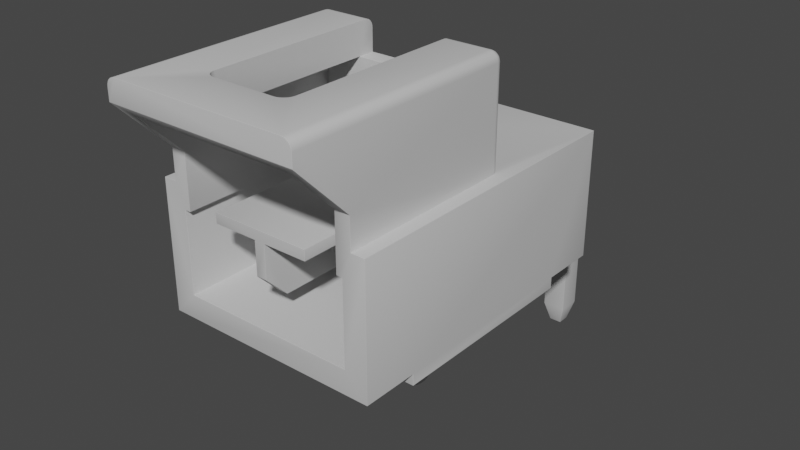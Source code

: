 # Source: 1053131102.blend  (saved by Blender 3.2.14; exported with 4.5.12 LTS)
import bpy
from mathutils import Matrix  # noqa: F401  (used for matrix-valued properties, if any)

bpy.ops.wm.read_factory_settings(use_empty=True)
scene = bpy.context.scene
scene.name = 'Scene'

# ---- collections
col_collection = bpy.data.collections.new('Collection'); scene.collection.children.link(col_collection)

# ---- materials (node trees are filled in below, after node groups)
mat_shape_1 = bpy.data.materials.new('SHAPE_1')
mat_shape_1.use_transparent_shadow = False
mat_shape_1.diffuse_color = (0.6, 0.6, 0.6, 1.0)
mat_shape_1.roughness = 0.95

# ---- node groups
ng_auto_smooth = bpy.data.node_groups.new('Auto Smooth', 'GeometryNodeTree')
_s = ng_auto_smooth.interface.new_socket(name='Geometry', in_out='OUTPUT', socket_type='NodeSocketGeometry')
_s = ng_auto_smooth.interface.new_socket(name='Geometry', in_out='INPUT', socket_type='NodeSocketGeometry')
_s = ng_auto_smooth.interface.new_socket(name='Angle', in_out='INPUT', socket_type='NodeSocketFloat')
_s.subtype = 'ANGLE'
_s.min_value = 0.0
_s.max_value = 3.142
ng_auto_smooth.is_modifier = True
_N = ng_auto_smooth.nodes; _L = ng_auto_smooth.links
n0 = _N.new('NodeGroupOutput'); n0.name = 'Group Output'; n0.location = (480, -100)
n1 = _N.new('NodeGroupInput'); n1.name = 'Group Input'; n1.location = (-420, -300)
n2 = _N.new('NodeGroupInput'); n2.name = 'Group Input.001'; n2.location = (-60, -100)
n3 = _N.new('GeometryNodeSetShadeSmooth'); n3.name = 'Set Shade Smooth'; n3.location = (120, -100)
n3.domain = 'EDGE'
n4 = _N.new('GeometryNodeSetShadeSmooth'); n4.name = 'Set Shade Smooth.001'; n4.location = (300, -100)
n5 = _N.new('GeometryNodeInputMeshEdgeAngle'); n5.name = 'Edge Angle'; n5.location = (-420, -220)
n6 = _N.new('GeometryNodeInputEdgeSmooth'); n6.name = 'Is Edge Smooth'; n6.location = (-60, -160)
n7 = _N.new('GeometryNodeInputShadeSmooth'); n7.name = 'Is Face Smooth'; n7.location = (-240, -340)
n8 = _N.new('FunctionNodeBooleanMath'); n8.name = 'Boolean Math'; n8.location = (-60, -220)
n9 = _N.new('FunctionNodeCompare'); n9.name = 'Compare'; n9.location = (-240, -180)
n9.operation = 'LESS_EQUAL'
_L.new(n5.outputs[0], n9.inputs[0])
_L.new(n4.outputs[0], n0.inputs[0])
_L.new(n1.outputs[1], n9.inputs[1])
_L.new(n9.outputs[0], n8.inputs[0])
_L.new(n7.outputs[0], n8.inputs[1])
_L.new(n2.outputs[0], n3.inputs[0])
_L.new(n6.outputs[0], n3.inputs[1])
_L.new(n3.outputs[0], n4.inputs[0])
_L.new(n8.outputs[0], n3.inputs[2])
n0.is_active_output = True

# ---- material node trees
mat_shape_1.use_nodes = True; mat_shape_1.node_tree.nodes.clear()
_N = mat_shape_1.node_tree.nodes; _L = mat_shape_1.node_tree.links
n0 = _N.new('ShaderNodeBsdfPrincipled'); n0.name = 'Principled BSDF'; n0.location = (10, 300)
n0.distribution = 'GGX'
n0.subsurface_method = 'RANDOM_WALK_SKIN'
n0.inputs[0].default_value = (0.6, 0.6, 0.6, 1.0)
n0.inputs[2].default_value = 0.95
n0.inputs[3].default_value = 1.45
n0.inputs[27].default_value = (0.0, 0.0, 0.0, 1.0)
n0.inputs[28].default_value = 1.0
n1 = _N.new('ShaderNodeOutputMaterial'); n1.name = 'Material Output'; n1.location = (300, 300)
_L.new(n0.outputs[0], n1.inputs[0])
n1.is_active_output = True

# ---- world
world_world = bpy.data.worlds.new('World'); scene.world = world_world
world_world.use_nodes = True; world_world.node_tree.nodes.clear()
_N = world_world.node_tree.nodes; _L = world_world.node_tree.links
n0 = _N.new('ShaderNodeOutputWorld'); n0.name = 'World Output'; n0.location = (300, 300)
n1 = _N.new('ShaderNodeBackground'); n1.name = 'Background'; n1.location = (10, 300)
n1.inputs[0].default_value = (0.05088, 0.05088, 0.05088, 1.0)
_L.new(n1.outputs[0], n0.inputs[0])
n0.is_active_output = True
world_world.color = (0.05088, 0.05088, 0.05088)
world_world.use_sun_shadow = False
world_world.sun_shadow_jitter_overblur = 0.0

# ---- meshes
me_shape_9_indexedfaceset_001 = bpy.data.meshes.new('SHAPE_9_IndexedFaceSet.001')
me_shape_9_indexedfaceset_001.from_pydata([(0.4409, -0.01575, 1.346), (0.6772, 0.1024, 1.346), (-1.425, 0.1024, 3.496), (-1.661, 0.1024, 3.496), (-1.661, 0.1024, 4.087), (0.6772, 0.1024, 4.087), (0.4409, 0.1024, 1.346), (-1.063, 0.1024, 2.984), (-1.142, 0.1024, 2.906), (-1.121, 0.1024, 2.908), (-1.102, 0.1024, 2.916), (-1.086, 0.1024, 2.929), (-1.074, 0.1024, 2.945), (-1.289, 0.1024, 2.906), (-1.298, 0.1024, 2.853), (-1.063, 0.1024, 2.669), (-1.074, 0.1024, 2.709), (-1.063, 0.1024, 2.522), (-1.011, 0.1024, 2.513), (-0.9578, 0.1024, 2.513), (-0.9055, 0.1024, 2.522), (-0.8268, 0.1024, 2.748), (-0.8661, 0.1024, 2.737), (-0.6704, 0.1024, 2.8), (-0.8268, 0.1024, 2.906), (-0.9055, 0.1024, 2.984), (-0.9028, 0.1024, 2.964), (-0.8661, 0.1024, 2.916), (-0.8472, 0.1024, 2.908), (-0.9055, 0.1024, 3.132), (-0.07874, 0.1024, 2.984), (-0.1575, 0.1024, 2.906), (-0.1371, 0.1024, 2.908), (-0.08142, 0.1024, 2.964), (-0.3138, 0.1024, 2.8), (-0.07874, 0.1024, 2.669), (-0.08929, 0.1024, 2.709), (-0.1181, 0.1024, 2.737), (-0.0265, 0.1024, 2.513), (0.0265, 0.1024, 2.513), (0.07874, 0.1024, 2.522), (0.1575, 0.1024, 2.748), (0.1371, 0.1024, 2.745), (0.08929, 0.1024, 2.709), (0.3138, 0.1024, 2.8), (0.1181, 0.1024, 2.916), (-1.661, 1.472, 0.7559), (-1.661, 0.1024, 0.7559), (-1.661, 0.1024, 1.346), (-1.661, -0.01575, 3.496), (-1.425, 0.1024, 1.346), (-1.661, -0.01575, 1.346), (0.6772, -0.01575, 3.496), (0.6772, -0.01575, 1.346), (-1.425, -0.01575, 1.346), (-1.425, -0.01575, 3.496), (0.6772, 0.1024, 3.496), (0.4409, 0.1024, 3.496), (0.4409, -0.01575, 3.496), (0.5315, 1.472, 4.087), (0.5315, 1.795, 4.087), (0.374, 1.219, 4.087), (-1.421, 0.3563, 4.087), (-1.421, 1.219, 4.087), (-1.016, 1.219, 4.087), (-0.437, 0.872, 4.087), (-1.016, 1.327, 4.087), (-1.358, 1.795, 4.087), (-1.358, 2.264, 4.555), (0.374, 1.795, 4.087), (-1.516, 2.5, 2.217), (-1.516, 1.795, 4.087), (-1.516, 1.472, 4.087), (-1.512, 2.5, 2.191), (-1.443, 2.5, 2.121), (-0.03937, 2.264, 2.118), (-0.03937, 2.5, 2.118), (-0.03937, 2.549, 2.131), (-0.03937, 2.57, 2.147), (-0.03937, 2.264, 2.299), (-1.417, 2.5, 2.118), (-1.417, 2.595, 2.191), (-1.417, 2.57, 2.147), (-1.417, 2.549, 2.131), (-0.9449, 2.598, 2.217), (-0.9449, 2.525, 2.121), (-0.9449, 2.57, 2.147), (-0.03937, 2.598, 2.217), (0.4331, 2.525, 2.121), (0.4331, 2.549, 2.131), (0.4331, 2.57, 2.147), (0.4331, 2.585, 2.167), (-0.03937, 2.525, 2.121), (-0.03937, 2.585, 2.167), (-0.03937, 2.595, 2.191), (-0.9449, 2.5, 2.118), (-0.9449, 2.264, 2.118), (-0.9449, 2.549, 2.131), (-0.9449, 2.585, 2.167), (-0.9449, 2.595, 2.191), (-0.9449, 2.264, 4.031), (-1.358, 2.264, 2.299), (0.374, 2.264, 2.299), (-0.03937, 2.264, 4.031), (-0.1575, 2.264, 4.15), (-0.09843, 2.264, 4.134), (-0.07396, 2.264, 4.115), (-0.05519, 2.264, 4.091), (-0.04339, 2.264, 4.062), (-0.9409, 2.264, 4.062), (-0.8858, 2.264, 4.134), (-0.9449, 2.264, 2.299), (-1.358, 1.219, 2.299), (-1.016, 1.327, 2.299), (0.374, 1.219, 2.299), (0.374, 2.264, 4.555), (0.437, 1.219, 4.087), (-0.437, 1.219, 4.087), (0.437, 0.3563, 4.087), (0.437, 1.219, 1.724), (-0.5472, 0.3563, 2.394), (-0.437, 0.3563, 2.394), (0.437, 0.3563, 1.724), (-1.421, 0.3563, 1.724), (-0.5472, 1.219, 4.087), (-0.5472, 1.219, 1.724), (-1.421, 1.219, 1.724), (-1.358, 1.219, 4.087), (-1.016, 1.219, 2.299), (0.0315, 1.327, 2.299), (0.0315, 1.327, 4.087), (0.0315, 1.219, 4.087), (0.0315, 1.219, 2.299), (-0.5472, 0.6358, 3.85), (-0.437, 0.6358, 2.394), (-0.437, 0.3563, 1.724), (-0.437, 0.6358, 3.85), (-0.5472, 0.6358, 2.394), (-0.5472, 0.872, 4.087), (-0.437, 1.219, 1.724), (-0.125, 0.6624, 3.307), (-0.125, 0.6624, 1.724), (-0.125, 0.9124, 1.724), (-0.125, -1.059, 0.125), (-0.125, 0.8631, 0.05906), (-0.125, 0.6624, 0.7559), (-0.125, 0.6624, 0.2431), (-0.125, 0.6466, 0.1841), (-0.125, 0.6278, 0.1596), (-0.125, 0.6033, 0.1408), (-0.125, 0.5443, 0.125), (-0.06594, 0.7215, 3.524), (0.125, 0.9124, 3.307), (-0.125, 0.9124, 3.307), (-0.06594, 0.8533, 3.524), (-0.125, 0.9124, 0.2431), (-0.125, 0.9124, 0.7559), (0.6772, 0.1024, 0.7559), (0.125, 0.9124, 0.7559), (-0.8593, 0.6624, 0.7559), (0.4823, 1.472, 2.131), (0.5027, 1.472, 2.147), (0.6772, 1.472, 4.087), (0.6772, 1.472, 0.7559), (-1.661, 1.472, 4.087), (-1.516, 1.472, 2.217), (-1.512, 1.472, 2.191), (-1.503, 1.472, 2.167), (-1.487, 1.472, 2.147), (-1.467, 1.472, 2.131), (-1.443, 1.472, 2.121), (-1.417, 1.472, 2.118), (0.5315, 2.37, 4.661), (0.5315, 1.472, 2.217), (0.5315, 2.5, 4.661), (0.5281, 2.525, 2.217), (0.5183, 2.549, 2.217), (0.5027, 2.57, 2.217), (0.4331, 2.598, 4.661), (0.5183, 2.549, 4.661), (0.5027, 2.57, 4.661), (0.4823, 2.585, 4.661), (-1.417, 2.598, 4.661), (-1.503, 2.549, 4.661), (-1.516, 2.5, 4.661), (-1.516, 2.37, 4.661), (0.5281, 2.525, 4.661), (0.4585, 2.595, 4.661), (-1.417, 2.598, 2.217), (-1.503, 2.549, 2.217), (-1.487, 2.57, 2.217), (-1.467, 2.585, 2.217), (-1.443, 2.595, 2.217), (-1.443, 2.595, 4.661), (-1.467, 2.585, 4.661), (-1.487, 2.57, 4.661), (-1.512, 2.525, 4.661), (-1.503, 2.5, 2.167), (-1.487, 2.5, 2.147), (-1.467, 2.5, 2.131), (-1.512, 2.525, 2.217), (-1.417, 2.585, 2.167), (-1.417, 2.525, 2.121), (-1.431, 2.53, 2.124), (-1.457, 2.524, 2.13), (-1.447, 2.554, 2.14), (-1.433, 2.579, 2.16), (-1.474, 2.545, 2.15), (-1.461, 2.572, 2.166), (-1.496, 2.53, 2.165), (-1.444, 2.591, 2.189), (-1.486, 2.559, 2.179), (-1.504, 2.542, 2.196), (0.4331, 2.598, 2.217), (-0.03937, 2.598, 4.031), (-0.1575, 2.598, 4.15), (-0.09843, 2.598, 4.134), (-0.07396, 2.598, 4.115), (-0.9449, 2.598, 4.031), (-0.9409, 2.598, 4.062), (-0.9291, 2.598, 4.091), (-0.9103, 2.598, 4.115), (-0.8858, 2.598, 4.134), (-0.8573, 2.598, 4.146), (-0.9291, 2.264, 4.091), (-0.9103, 2.264, 4.115), (-0.8573, 2.264, 4.146), (-0.8268, 2.264, 4.15), (-0.8268, 2.598, 4.15), (-0.1269, 2.598, 4.146), (-0.05519, 2.598, 4.091), (-0.04339, 2.598, 4.062), (-0.1269, 2.264, 4.146), (0.4823, 2.585, 2.217), (0.4585, 2.595, 2.217), (0.5027, 2.5, 2.147), (0.4331, 2.5, 2.118), (0.4331, 2.595, 2.191), (0.4468, 2.593, 2.187), (0.4729, 2.587, 2.193), (0.4631, 2.576, 2.162), (0.4483, 2.557, 2.138), (0.4902, 2.566, 2.172), (0.4772, 2.55, 2.144), (0.5117, 2.551, 2.187), (0.4602, 2.527, 2.126), (0.5018, 2.538, 2.157), (0.5197, 2.52, 2.174), (0.4331, 1.472, 2.118), (0.4585, 1.472, 2.121), (0.5183, 1.472, 2.167), (0.5281, 1.472, 2.191), (0.5315, 2.5, 2.217), (0.5281, 2.5, 2.191), (0.5183, 2.5, 2.167), (0.4823, 2.5, 2.131), (0.4585, 2.5, 2.121), (0.125, 0.9124, 1.724), (0.125, 0.5443, -0.125), (0.125, 0.7283, -0.07568), (0.125, 0.8046, -0.01718), (0.125, 0.6466, 0.1841), (0.125, 0.6278, 0.1596), (0.125, 0.5749, 0.129), (0.125, 0.5443, 0.125), (0.06594, 0.7215, 3.524), (0.06594, 0.8533, 3.524), (0.125, 0.6624, 0.7559), (0.125, 0.6624, 1.724), (0.125, 0.6624, 3.307), (-0.125, 0.6584, 0.2125), (-0.125, 0.5749, 0.129), (0.125, 0.6624, 0.2431), (0.125, 0.6584, 0.2125), (0.125, 0.6033, 0.1408), (-0.06594, -1.276, 0.06594), (0.06594, -1.276, 0.06594), (0.125, -1.059, 0.125), (0.06594, -1.276, -0.06594), (0.125, -1.059, -0.125), (-0.125, -1.059, -0.125), (-0.06594, -1.276, -0.06594), (0.125, 0.9124, 0.2431), (0.125, 0.6396, -0.1125), (0.125, 0.8631, 0.05906), (0.125, 0.8999, 0.1478), (-0.125, 0.5443, -0.125), (-0.125, 0.6396, -0.1125), (-0.125, 0.7283, -0.07568), (-0.125, 0.8046, -0.01718), (-0.125, 0.8999, 0.1478), (-1.109, -1.059, -0.125), (-1.109, -1.059, 0.125), (-1.109, 0.6396, -0.1125), (-1.109, 0.7283, -0.07568), (-1.109, 0.8631, 0.05906), (-1.109, 0.9124, 0.2431), (-1.109, 0.9124, 0.7559), (-1.109, 0.6624, 0.7559), (-1.109, 0.6584, 0.2125), (-1.109, 0.6466, 0.1841), (-1.109, 0.6278, 0.1596), (-1.109, 0.6033, 0.1408), (-1.109, 0.5749, 0.129), (-1.109, 0.6624, 3.307), (-1.109, 0.6624, 1.724), (-1.05, -1.276, -0.06594), (-1.05, -1.276, 0.06594), (-0.8593, 0.5443, 0.125), (-1.109, 0.5443, 0.125), (-1.109, 0.6624, 0.2431), (-0.8593, 0.6466, 0.1841), (-0.8593, 0.6624, 3.307), (-0.8593, 0.5443, -0.125), (-0.8593, 0.6396, -0.1125), (-0.8593, 0.7283, -0.07568), (-0.8593, 0.8046, -0.01718), (-0.8593, 0.8631, 0.05906), (-0.8593, 0.8999, 0.1478), (-0.8593, 0.6624, 0.2431), (-0.8593, 0.6584, 0.2125), (-0.8593, 0.6278, 0.1596), (-0.8593, 0.6033, 0.1408), (-0.8593, 0.5749, 0.129), (-0.8593, 0.9124, 1.724), (-0.8593, 0.9124, 3.307), (-0.9183, -1.276, -0.06594), (-0.8593, -1.059, 0.125), (-0.9183, -1.276, 0.06594), (-1.109, 0.5443, -0.125), (-0.8593, -1.059, -0.125), (-1.109, 0.8046, -0.01718), (-1.109, 0.8999, 0.1478), (-0.8593, 0.9124, 0.2431), (-0.8593, 0.9124, 0.7559), (-1.109, 0.9124, 3.307), (-1.05, 0.7215, 3.524), (-1.05, 0.8533, 3.524), (-0.9183, 0.8533, 3.524), (-0.9183, 0.7215, 3.524), (-0.5472, 0.3563, 1.724), (-1.109, 0.9124, 1.724), (-0.8593, 0.6624, 1.724), (-1.063, -0.3701, 3.132), (-0.9055, -0.5276, 3.07), (-1.011, -0.3701, 3.141), (0.08929, -0.5276, 2.709), (0.1181, -0.5276, 2.737), (0.1371, -0.5276, 2.745), (0.1575, -0.5276, 2.748), (0.2435, -0.5276, 2.748), (0.2545, -0.5276, 2.8), (0.1371, -0.5276, 2.908), (0.1181, -0.5276, 2.916), (0.1018, -0.5276, 2.929), (0.08929, -0.5276, 2.945), (0.08142, -0.5276, 2.964), (-0.07874, -0.5276, 2.984), (-0.1018, -0.5276, 2.929), (-0.1181, -0.5276, 2.916), (-0.2435, -0.5276, 2.748), (-0.08142, -0.5276, 2.69), (-0.02663, -0.5276, 2.572), (0.02663, -0.5276, 2.572), (-0.7408, -0.5276, 2.906), (-0.8472, -0.5276, 2.908), (-0.895, -0.5276, 2.945), (-0.9028, -0.5276, 2.964), (-0.9576, -0.5276, 3.081), (-1.011, -0.5276, 3.081), (-1.063, -0.5276, 3.07), (-1.074, -0.5276, 2.945), (-1.121, -0.5276, 2.908), (-1.239, -0.5276, 2.8), (-1.142, -0.5276, 2.748), (-1.102, -0.5276, 2.737), (-1.086, -0.5276, 2.725), (-1.074, -0.5276, 2.709), (-1.066, -0.5276, 2.69), (-1.063, -0.5276, 2.583), (-1.011, -0.5276, 2.572), (-0.9576, -0.5276, 2.572), (-0.9028, -0.5276, 2.69), (-0.8661, -0.5276, 2.737), (0.07874, -0.5276, 2.583), (-0.07874, -0.3701, 2.522), (0.07874, -0.3701, 2.522), (-0.0265, -0.3701, 2.513), (0.07874, 0.1024, 2.669), (0.07874, -0.5276, 2.669), (0.1181, 0.1024, 2.737), (0.1018, 0.1024, 2.725), (0.08142, 0.1024, 2.69), (0.08142, -0.5276, 2.69), (0.1018, -0.5276, 2.725), (0.305, 0.1024, 2.748), (0.305, -0.3701, 2.748), (0.2545, -0.5276, 2.853), (0.2435, -0.5276, 2.906), (0.305, -0.3701, 2.906), (0.3138, -0.3701, 2.853), (0.3138, -0.3701, 2.8), (0.305, 0.1024, 2.906), (0.1575, -0.5276, 2.906), (0.07874, 0.1024, 2.984), (0.08142, 0.1024, 2.964), (0.08929, 0.1024, 2.945), (0.1018, 0.1024, 2.929), (0.1371, 0.1024, 2.908), (0.1575, 0.1024, 2.906), (0.07874, -0.5276, 2.984), (0.07874, 0.1024, 3.132), (0.07874, -0.5276, 3.07), (0.02663, -0.5276, 3.081), (-0.02663, -0.5276, 3.081), (-0.07874, -0.5276, 3.07), (0.07874, -0.3701, 3.132), (-0.0265, -0.3701, 3.141), (-0.07874, 0.1024, 3.132), (-0.07874, -0.3701, 3.132), (-0.1181, 0.1024, 2.916), (-0.1018, 0.1024, 2.929), (-0.08929, 0.1024, 2.945), (-0.08142, -0.5276, 2.964), (-0.08929, -0.5276, 2.945), (-0.1371, -0.5276, 2.908), (-0.1575, -0.5276, 2.906), (-0.305, 0.1024, 2.906), (-0.2435, -0.5276, 2.906), (-0.2545, -0.5276, 2.853), (-0.2545, -0.5276, 2.8), (-0.305, -0.3701, 2.906), (-0.3138, -0.3701, 2.8), (-0.305, 0.1024, 2.748), (-0.1575, 0.1024, 2.748), (-0.1575, -0.5276, 2.748), (-0.08142, 0.1024, 2.69), (-0.1018, 0.1024, 2.725), (-0.1371, 0.1024, 2.745), (-0.1371, -0.5276, 2.745), (-0.1181, -0.5276, 2.737), (-0.1018, -0.5276, 2.725), (-0.08929, -0.5276, 2.709), (-0.07874, -0.5276, 2.669), (-0.07874, -0.5276, 2.583), (-0.07874, 0.1024, 2.522), (0.0265, -0.3701, 2.513), (-0.305, -0.3701, 2.748), (-0.3138, -0.3701, 2.853), (-0.3138, 0.1024, 2.853), (0.0265, -0.3701, 3.141), (0.0265, 0.1024, 3.141), (-0.0265, 0.1024, 3.141), (0.3138, 0.1024, 2.853), (-0.9055, -0.3701, 3.132), (-0.9578, -0.3701, 3.141), (-0.9578, 0.1024, 3.141), (-1.011, 0.1024, 3.141), (-1.063, 0.1024, 3.132), (-0.895, 0.1024, 2.945), (-0.8824, 0.1024, 2.929), (-0.8268, -0.5276, 2.906), (-0.8661, -0.5276, 2.916), (-0.8824, -0.5276, 2.929), (-0.9055, -0.5276, 2.984), (-0.7297, -0.5276, 2.8), (-0.7297, -0.5276, 2.853), (-0.6793, -0.3701, 2.906), (-0.6704, -0.3701, 2.853), (-0.6704, -0.3701, 2.8), (-0.6793, -0.3701, 2.748), (-0.6704, 0.1024, 2.853), (-0.6793, 0.1024, 2.906), (-0.8268, -0.5276, 2.748), (-0.7408, -0.5276, 2.748), (-0.6793, 0.1024, 2.748), (-0.8472, 0.1024, 2.745), (-0.8824, 0.1024, 2.725), (-0.895, 0.1024, 2.709), (-0.9028, 0.1024, 2.69), (-0.9055, 0.1024, 2.669), (-0.895, -0.5276, 2.709), (-0.8824, -0.5276, 2.725), (-0.8472, -0.5276, 2.745), (-0.9055, -0.5276, 2.669), (-0.9055, -0.5276, 2.583), (-0.9055, -0.3701, 2.522), (-0.9578, -0.3701, 2.513), (-1.011, -0.3701, 2.513), (-1.063, -0.3701, 2.522), (-1.066, 0.1024, 2.69), (-1.086, 0.1024, 2.725), (-1.102, 0.1024, 2.737), (-1.121, 0.1024, 2.745), (-1.142, 0.1024, 2.748), (-1.121, -0.5276, 2.745), (-1.063, -0.5276, 2.669), (-1.289, -0.3701, 2.748), (-1.228, -0.5276, 2.748), (-1.228, -0.5276, 2.906), (-1.239, -0.5276, 2.853), (-1.298, -0.3701, 2.8), (-1.298, -0.3701, 2.853), (-1.289, -0.3701, 2.906), (-1.298, 0.1024, 2.8), (-1.289, 0.1024, 2.748), (-1.066, 0.1024, 2.964), (-1.063, -0.5276, 2.984), (-1.066, -0.5276, 2.964), (-1.086, -0.5276, 2.929), (-1.102, -0.5276, 2.916), (-1.142, -0.5276, 2.906)], [], [(53, 6, 0), (53, 1, 6), (2, 3, 4), (13, 2, 458), (457, 458, 2), (456, 457, 2), (8, 13, 458), (7, 8, 458), (29, 2, 4), (29, 456, 2), (12, 7, 506), (10, 9, 8), (11, 8, 7), (11, 10, 8), (11, 7, 12), (492, 494, 493), (459, 26, 25), (460, 459, 25), (16, 492, 491), (16, 494, 492), (28, 27, 460), (28, 460, 25), (24, 28, 25), (15, 505, 494), (15, 16, 490), (15, 494, 16), (22, 478, 477), (17, 505, 15), (472, 25, 29), (472, 24, 25), (480, 479, 478), (21, 22, 476), (21, 478, 22), (21, 480, 478), (20, 21, 475), (20, 480, 21), (5, 29, 4), (427, 472, 29), (418, 29, 5), (418, 427, 29), (449, 23, 471), (449, 471, 472), (449, 472, 427), (34, 23, 449), (31, 427, 418), (31, 418, 30), (57, 418, 5), (57, 451, 452), (57, 452, 418), (433, 23, 34), (433, 475, 23), (433, 20, 475), (411, 451, 57), (420, 32, 31), (421, 420, 31), (421, 31, 30), (421, 33, 422), (421, 30, 33), (406, 405, 404), (437, 438, 37), (437, 434, 438), (56, 57, 5), (36, 434, 437), (45, 406, 404), (45, 407, 406), (50, 17, 18), (50, 18, 19), (50, 19, 20), (436, 434, 36), (408, 45, 404), (35, 434, 436), (35, 433, 434), (409, 408, 404), (42, 391, 390), (42, 43, 391), (392, 43, 42), (402, 411, 57), (402, 409, 404), (402, 404, 411), (445, 20, 433), (445, 433, 35), (388, 392, 42), (41, 388, 42), (395, 388, 41), (40, 388, 395), (47, 48, 50), (6, 20, 445), (6, 50, 20), (6, 445, 38), (6, 38, 39), (6, 39, 40), (157, 6, 1), (157, 50, 6), (157, 47, 50), (50, 2, 14), (14, 2, 13), (50, 14, 504), (50, 504, 505), (50, 505, 17), (57, 6, 44), (44, 6, 395), (395, 6, 40), (57, 44, 453), (57, 453, 402), (46, 48, 47), (3, 51, 48), (3, 49, 51), (164, 4, 3), (164, 48, 46), (164, 3, 48), (49, 3, 2), (49, 2, 55), (55, 2, 50), (55, 50, 54), (54, 50, 48), (54, 48, 51), (0, 58, 52), (0, 52, 53), (51, 55, 54), (51, 49, 55), (162, 56, 5), (1, 52, 56), (1, 53, 52), (163, 157, 1), (163, 56, 162), (163, 1, 56), (0, 6, 57), (0, 57, 58), (58, 57, 56), (58, 56, 52), (164, 63, 62), (164, 62, 4), (72, 127, 63), (72, 63, 164), (67, 72, 71), (67, 127, 72), (118, 5, 4), (118, 4, 62), (59, 116, 61), (162, 118, 116), (162, 5, 118), (162, 116, 59), (69, 59, 61), (60, 59, 69), (124, 64, 66), (117, 138, 124), (117, 65, 138), (130, 131, 117), (130, 124, 66), (130, 117, 124), (67, 68, 101), (67, 101, 112), (127, 67, 112), (71, 185, 68), (67, 71, 68), (172, 115, 68), (172, 68, 185), (60, 69, 115), (60, 115, 172), (184, 185, 71), (165, 71, 72), (70, 71, 165), (70, 184, 71), (166, 70, 165), (166, 73, 70), (167, 197, 73), (167, 73, 166), (168, 198, 197), (168, 199, 198), (168, 197, 167), (169, 199, 168), (170, 74, 199), (170, 80, 74), (170, 199, 169), (171, 80, 170), (96, 80, 171), (95, 80, 96), (75, 171, 248), (75, 96, 171), (236, 76, 75), (236, 75, 248), (111, 75, 79), (111, 96, 75), (79, 214, 103), (76, 79, 75), (87, 214, 79), (87, 79, 76), (77, 76, 92), (93, 94, 87), (93, 87, 76), (78, 76, 77), (78, 93, 76), (95, 202, 80), (85, 83, 202), (85, 202, 95), (97, 82, 83), (97, 83, 85), (86, 201, 82), (86, 82, 97), (98, 81, 201), (98, 201, 86), (99, 81, 98), (84, 188, 81), (84, 81, 99), (88, 76, 236), (88, 92, 76), (88, 77, 92), (89, 78, 77), (89, 77, 88), (90, 93, 78), (90, 78, 89), (91, 94, 93), (91, 93, 90), (237, 87, 94), (237, 94, 91), (213, 87, 237), (95, 96, 111), (86, 97, 85), (84, 85, 95), (84, 98, 86), (84, 99, 98), (84, 95, 111), (84, 86, 85), (218, 111, 100), (218, 84, 111), (103, 102, 79), (115, 108, 107), (115, 103, 108), (115, 102, 103), (106, 115, 107), (105, 115, 106), (232, 115, 105), (104, 115, 232), (100, 111, 101), (68, 104, 227), (68, 109, 100), (68, 224, 109), (68, 225, 224), (68, 110, 225), (68, 226, 110), (68, 227, 226), (68, 100, 101), (68, 115, 104), (113, 128, 112), (101, 113, 112), (111, 113, 101), (114, 132, 129), (79, 129, 113), (79, 113, 111), (102, 129, 79), (102, 114, 129), (69, 61, 114), (69, 114, 102), (115, 69, 102), (132, 119, 139), (132, 114, 119), (61, 116, 114), (117, 131, 132), (117, 132, 139), (116, 119, 114), (116, 118, 122), (116, 122, 119), (120, 123, 340), (122, 121, 135), (62, 123, 120), (118, 120, 121), (118, 62, 120), (118, 121, 122), (62, 63, 126), (62, 126, 123), (128, 125, 126), (112, 128, 126), (124, 125, 128), (64, 124, 128), (63, 127, 112), (126, 63, 112), (66, 64, 128), (66, 128, 113), (130, 66, 113), (130, 113, 129), (131, 130, 129), (131, 129, 132), (137, 120, 340), (137, 340, 125), (124, 138, 133), (124, 133, 137), (124, 137, 125), (134, 121, 120), (134, 120, 137), (134, 139, 135), (121, 134, 135), (117, 139, 134), (136, 65, 117), (136, 117, 134), (136, 134, 137), (136, 137, 133), (65, 136, 133), (65, 133, 138), (142, 135, 139), (142, 141, 135), (122, 141, 268), (122, 135, 141), (257, 122, 268), (257, 142, 139), (119, 257, 139), (119, 122, 257), (141, 153, 140), (142, 153, 141), (155, 156, 145), (155, 145, 146), (286, 143, 280), (286, 150, 143), (290, 146, 270), (290, 270, 147), (290, 155, 146), (287, 271, 150), (287, 150, 286), (144, 290, 147), (288, 149, 271), (288, 271, 287), (289, 147, 148), (289, 148, 149), (289, 149, 288), (289, 144, 147), (154, 140, 153), (154, 151, 140), (265, 151, 154), (265, 154, 266), (153, 152, 266), (153, 266, 154), (158, 155, 282), (158, 156, 155), (152, 142, 257), (152, 153, 142), (145, 157, 267), (158, 267, 157), (163, 158, 157), (156, 158, 163), (47, 145, 159), (47, 157, 145), (298, 47, 159), (334, 145, 156), (334, 159, 145), (297, 47, 298), (46, 297, 334), (46, 156, 163), (46, 334, 156), (46, 47, 297), (165, 72, 164), (46, 166, 165), (46, 167, 166), (46, 168, 167), (46, 169, 168), (46, 170, 169), (46, 171, 170), (173, 162, 59), (163, 249, 248), (163, 160, 249), (163, 161, 160), (163, 250, 161), (163, 251, 250), (163, 173, 251), (163, 248, 171), (163, 171, 46), (162, 173, 163), (46, 165, 164), (174, 60, 172), (173, 59, 60), (252, 173, 60), (252, 60, 174), (186, 252, 174), (186, 175, 252), (186, 176, 175), (179, 176, 186), (180, 177, 176), (180, 176, 179), (181, 233, 177), (181, 177, 180), (187, 234, 233), (187, 213, 234), (187, 233, 181), (178, 213, 187), (184, 193, 182), (184, 194, 193), (184, 195, 194), (184, 183, 195), (184, 196, 183), (185, 184, 182), (181, 178, 187), (180, 178, 181), (186, 180, 179), (186, 178, 180), (174, 178, 186), (172, 182, 178), (172, 185, 182), (172, 178, 174), (200, 184, 70), (200, 196, 184), (189, 195, 183), (189, 183, 196), (189, 196, 200), (190, 195, 189), (191, 194, 195), (191, 195, 190), (192, 182, 193), (192, 193, 194), (192, 194, 191), (188, 182, 192), (74, 80, 202), (192, 81, 188), (70, 73, 200), (203, 202, 83), (203, 74, 202), (204, 198, 199), (204, 199, 74), (204, 74, 203), (205, 83, 82), (205, 203, 83), (205, 204, 203), (206, 82, 201), (206, 205, 82), (207, 204, 205), (207, 198, 204), (208, 191, 190), (208, 205, 206), (208, 207, 205), (209, 73, 197), (209, 197, 198), (209, 198, 207), (210, 192, 191), (210, 201, 81), (210, 208, 206), (210, 81, 192), (210, 191, 208), (210, 206, 201), (211, 190, 189), (211, 209, 207), (211, 207, 208), (211, 208, 190), (212, 189, 200), (212, 211, 189), (212, 73, 209), (212, 200, 73), (212, 209, 211), (218, 188, 84), (182, 218, 219), (182, 219, 220), (182, 220, 221), (182, 188, 218), (222, 182, 221), (223, 182, 222), (228, 182, 223), (214, 87, 213), (178, 215, 229), (178, 229, 216), (178, 216, 217), (178, 217, 230), (178, 230, 231), (178, 231, 214), (178, 228, 215), (178, 182, 228), (178, 214, 213), (219, 218, 100), (219, 100, 109), (220, 109, 224), (220, 219, 109), (221, 224, 225), (221, 220, 224), (222, 225, 110), (222, 221, 225), (223, 110, 226), (223, 222, 110), (228, 226, 227), (228, 223, 226), (215, 228, 227), (215, 227, 104), (229, 215, 104), (229, 104, 232), (216, 232, 105), (216, 229, 232), (217, 105, 106), (217, 216, 105), (230, 106, 107), (230, 217, 106), (231, 107, 108), (231, 230, 107), (214, 108, 103), (214, 231, 108), (234, 213, 237), (256, 88, 236), (252, 175, 253), (238, 237, 91), (238, 234, 237), (239, 177, 233), (239, 233, 234), (239, 234, 238), (240, 91, 90), (240, 238, 91), (240, 239, 238), (241, 90, 89), (241, 240, 90), (242, 239, 240), (242, 177, 239), (243, 255, 235), (243, 240, 241), (243, 242, 240), (244, 175, 176), (244, 176, 177), (244, 177, 242), (245, 256, 255), (245, 89, 88), (245, 243, 241), (245, 88, 256), (245, 255, 243), (245, 241, 89), (246, 235, 254), (246, 244, 242), (246, 242, 243), (246, 243, 235), (247, 254, 253), (247, 246, 254), (247, 175, 244), (247, 253, 175), (247, 244, 246), (253, 251, 173), (253, 173, 252), (254, 250, 251), (254, 251, 253), (235, 160, 161), (235, 161, 250), (235, 250, 254), (255, 160, 235), (256, 249, 160), (256, 160, 255), (236, 248, 249), (236, 249, 256), (257, 268, 269), (257, 269, 152), (282, 267, 158), (282, 272, 267), (258, 277, 264), (258, 279, 277), (285, 273, 272), (285, 261, 273), (285, 272, 282), (283, 264, 263), (283, 258, 264), (284, 261, 285), (259, 274, 262), (259, 263, 274), (259, 283, 263), (260, 262, 261), (260, 261, 284), (260, 259, 262), (265, 152, 269), (265, 266, 152), (151, 265, 269), (151, 269, 140), (272, 146, 145), (272, 145, 267), (268, 141, 140), (268, 140, 269), (263, 150, 271), (263, 264, 150), (274, 271, 149), (274, 263, 271), (262, 149, 148), (262, 274, 149), (261, 148, 147), (261, 262, 148), (273, 147, 270), (273, 261, 147), (272, 270, 146), (272, 273, 270), (277, 150, 264), (277, 143, 150), (143, 276, 275), (143, 277, 276), (278, 277, 279), (278, 276, 277), (281, 279, 280), (281, 278, 279), (275, 280, 143), (275, 281, 280), (278, 275, 276), (278, 281, 275), (258, 286, 280), (258, 280, 279), (283, 286, 258), (283, 287, 286), (259, 288, 287), (259, 287, 283), (260, 289, 288), (260, 288, 259), (284, 144, 289), (284, 289, 260), (285, 290, 144), (285, 144, 284), (282, 155, 290), (282, 290, 285), (296, 297, 298), (296, 298, 310), (329, 292, 291), (329, 309, 292), (332, 310, 299), (332, 299, 300), (332, 296, 310), (293, 303, 309), (293, 309, 329), (295, 332, 300), (294, 302, 303), (294, 303, 293), (331, 300, 301), (331, 301, 302), (331, 302, 294), (331, 295, 300), (305, 335, 304), (341, 335, 305), (307, 291, 292), (307, 306, 291), (292, 328, 307), (292, 327, 328), (327, 309, 308), (327, 292, 309), (323, 309, 303), (323, 308, 309), (322, 303, 302), (322, 323, 303), (321, 302, 301), (321, 322, 302), (311, 301, 300), (311, 321, 301), (320, 300, 299), (320, 311, 300), (319, 299, 310), (319, 320, 299), (319, 310, 298), (319, 298, 159), (342, 305, 304), (342, 304, 312), (333, 159, 334), (333, 319, 159), (313, 327, 308), (313, 330, 327), (318, 320, 319), (318, 311, 320), (318, 319, 333), (314, 308, 323), (314, 313, 308), (317, 311, 318), (315, 322, 321), (315, 323, 322), (315, 314, 323), (316, 321, 311), (316, 311, 317), (316, 315, 321), (324, 342, 312), (324, 312, 325), (326, 327, 330), (326, 328, 327), (306, 330, 291), (306, 326, 330), (326, 307, 328), (326, 306, 307), (313, 329, 291), (313, 291, 330), (314, 329, 313), (314, 293, 329), (315, 294, 293), (315, 293, 314), (316, 331, 294), (316, 294, 315), (317, 295, 331), (317, 331, 316), (318, 332, 295), (318, 295, 317), (333, 296, 332), (333, 332, 318), (334, 296, 333), (334, 297, 296), (325, 341, 324), (325, 335, 341), (335, 338, 337), (335, 325, 338), (337, 304, 335), (337, 336, 304), (336, 312, 304), (336, 339, 312), (339, 336, 337), (339, 337, 338), (339, 325, 312), (339, 338, 325), (341, 123, 126), (341, 305, 123), (340, 305, 342), (340, 123, 305), (125, 324, 341), (125, 342, 324), (125, 341, 126), (125, 340, 342), (343, 7, 458), (507, 343, 370), (507, 7, 343), (343, 369, 370), (345, 369, 343), (455, 368, 369), (455, 369, 345), (454, 344, 368), (454, 368, 455), (443, 362, 444), (435, 360, 430), (429, 435, 430), (389, 443, 361), (389, 363, 362), (389, 384, 363), (389, 362, 443), (426, 429, 428), (426, 435, 429), (425, 439, 435), (425, 435, 426), (393, 389, 361), (346, 442, 441), (346, 361, 442), (346, 393, 361), (359, 440, 439), (359, 439, 425), (394, 346, 441), (358, 441, 440), (358, 440, 359), (354, 441, 358), (354, 394, 441), (355, 354, 358), (355, 358, 424), (353, 347, 394), (353, 394, 354), (352, 348, 347), (352, 349, 348), (352, 347, 353), (356, 355, 424), (356, 424, 423), (414, 357, 415), (351, 350, 349), (410, 356, 423), (410, 423, 357), (403, 351, 349), (403, 349, 352), (413, 410, 357), (413, 357, 414), (397, 351, 403), (398, 397, 403), (412, 410, 413), (374, 498, 373), (496, 380, 379), (500, 374, 373), (511, 500, 499), (511, 374, 500), (484, 381, 380), (484, 485, 381), (484, 380, 496), (382, 496, 378), (382, 484, 496), (372, 495, 374), (372, 374, 511), (510, 375, 495), (510, 495, 372), (481, 378, 377), (481, 382, 378), (509, 376, 375), (509, 375, 510), (482, 377, 376), (482, 481, 377), (463, 376, 509), (463, 482, 376), (366, 509, 371), (366, 463, 509), (462, 383, 482), (462, 483, 383), (462, 482, 463), (367, 366, 371), (367, 371, 508), (365, 473, 483), (365, 483, 462), (369, 507, 370), (465, 474, 473), (464, 508, 507), (464, 367, 508), (461, 473, 365), (461, 465, 473), (368, 464, 507), (368, 507, 369), (466, 465, 461), (344, 464, 368), (364, 466, 461), (386, 363, 384), (446, 363, 386), (387, 362, 363), (387, 363, 446), (385, 444, 362), (385, 362, 387), (386, 388, 40), (389, 386, 384), (389, 388, 386), (348, 41, 42), (348, 42, 390), (348, 349, 41), (347, 348, 390), (394, 390, 391), (394, 391, 43), (394, 347, 390), (346, 394, 43), (393, 43, 392), (393, 346, 43), (389, 392, 388), (389, 393, 392), (396, 395, 41), (349, 396, 41), (350, 396, 349), (399, 397, 398), (400, 397, 399), (401, 351, 397), (401, 397, 400), (396, 350, 351), (396, 351, 401), (399, 409, 402), (403, 399, 398), (403, 409, 399), (356, 404, 405), (356, 405, 406), (356, 410, 404), (355, 356, 406), (354, 406, 407), (354, 355, 406), (353, 407, 45), (353, 354, 407), (352, 45, 408), (352, 353, 45), (403, 408, 409), (403, 352, 408), (416, 411, 404), (410, 416, 404), (412, 416, 410), (419, 414, 415), (417, 414, 419), (450, 413, 414), (450, 414, 417), (416, 412, 413), (416, 413, 450), (419, 30, 418), (357, 419, 415), (357, 30, 419), (425, 31, 32), (425, 426, 31), (359, 32, 420), (359, 425, 32), (358, 420, 421), (358, 359, 420), (424, 421, 422), (424, 358, 421), (423, 422, 33), (423, 424, 422), (357, 33, 30), (357, 423, 33), (431, 427, 31), (426, 431, 31), (428, 431, 426), (447, 430, 360), (432, 430, 447), (448, 429, 430), (448, 430, 432), (431, 428, 429), (431, 429, 448), (447, 434, 433), (435, 447, 360), (435, 434, 447), (361, 35, 436), (361, 443, 35), (442, 436, 36), (442, 361, 436), (441, 36, 437), (441, 442, 36), (440, 437, 37), (440, 441, 437), (439, 37, 438), (439, 440, 37), (435, 438, 434), (435, 439, 438), (385, 445, 35), (443, 385, 35), (444, 385, 443), (385, 38, 445), (387, 39, 38), (387, 38, 385), (446, 40, 39), (446, 39, 387), (386, 40, 446), (431, 449, 427), (448, 34, 449), (448, 449, 431), (432, 433, 34), (432, 34, 448), (447, 433, 432), (416, 451, 411), (450, 452, 451), (450, 451, 416), (417, 418, 452), (417, 452, 450), (419, 418, 417), (396, 44, 395), (401, 453, 44), (401, 44, 396), (400, 402, 453), (400, 453, 401), (399, 402, 400), (454, 29, 25), (464, 454, 25), (344, 454, 464), (454, 456, 29), (455, 457, 456), (455, 456, 454), (345, 458, 457), (345, 457, 455), (343, 458, 345), (367, 25, 26), (367, 464, 25), (366, 26, 459), (366, 367, 26), (463, 459, 460), (463, 460, 27), (463, 366, 459), (462, 27, 28), (462, 463, 27), (365, 28, 24), (365, 462, 28), (461, 365, 24), (467, 24, 472), (461, 467, 364), (461, 24, 467), (467, 466, 364), (468, 466, 467), (469, 465, 466), (469, 466, 468), (470, 474, 465), (470, 465, 469), (470, 23, 475), (469, 471, 23), (469, 23, 470), (468, 472, 471), (468, 471, 469), (467, 472, 468), (470, 475, 21), (473, 470, 21), (474, 470, 473), (483, 21, 476), (483, 476, 22), (483, 473, 21), (383, 483, 22), (482, 22, 477), (482, 477, 478), (482, 383, 22), (481, 482, 478), (382, 478, 479), (382, 481, 478), (484, 479, 480), (484, 382, 479), (486, 480, 20), (484, 486, 485), (484, 480, 486), (486, 381, 485), (487, 381, 486), (488, 380, 381), (488, 381, 487), (489, 379, 380), (489, 380, 488), (489, 18, 17), (488, 19, 18), (488, 18, 489), (487, 20, 19), (487, 19, 488), (486, 20, 487), (489, 17, 15), (496, 489, 15), (379, 489, 496), (378, 15, 490), (378, 496, 15), (377, 490, 16), (377, 378, 490), (376, 16, 491), (376, 377, 16), (375, 491, 492), (375, 376, 491), (495, 492, 493), (495, 375, 492), (374, 493, 494), (374, 495, 493), (497, 494, 505), (374, 497, 498), (374, 494, 497), (497, 373, 498), (501, 373, 497), (502, 500, 373), (502, 373, 501), (503, 499, 500), (503, 500, 502), (503, 14, 13), (502, 504, 14), (502, 14, 503), (501, 505, 504), (501, 504, 502), (497, 505, 501), (503, 13, 8), (511, 503, 8), (499, 503, 511), (372, 8, 9), (372, 511, 8), (510, 9, 10), (510, 372, 9), (509, 10, 11), (509, 510, 10), (371, 11, 12), (371, 509, 11), (508, 12, 506), (508, 371, 12), (507, 506, 7), (507, 508, 506)])
me_shape_9_indexedfaceset_001.polygons.foreach_set('use_smooth', [True] * 1024)
_uv = me_shape_9_indexedfaceset_001.uv_layers.new(name='UVMap')
_uv.uv.foreach_set('vector', [1.0, 0.0, 0.0, 1.0, 0.0, 0.0, 1.0, 0.0, 1.0, 1.0, 0.0, 1.0, 0.8227, 0.101, 0.8227, 0.0, 1.0, 0.0, 0.6454, 0.1592, 0.8227, 0.101, 0.7133, 0.2559, 0.716, 0.2782, 0.7133, 0.2559, 0.8227, 0.101, 0.716, 0.3009, 0.716, 0.2782, 0.8227, 0.101, 0.6454, 0.2222, 0.6454, 0.1592, 0.7133, 0.2559, 0.669, 0.2559, 0.6454, 0.2222, 0.7133, 0.2559, 0.7133, 0.3232, 0.8227, 0.101, 1.0, 0.0, 0.7133, 0.3232, 0.716, 0.3009, 0.8227, 0.101, 0.6572, 0.2514, 0.669, 0.2559, 0.6629, 0.2547, 0.6486, 0.2391, 0.6462, 0.2309, 0.6454, 0.2222, 0.6523, 0.246, 0.6454, 0.2222, 0.669, 0.2559, 0.6523, 0.246, 0.6486, 0.2391, 0.6454, 0.2222, 0.6523, 0.246, 0.669, 0.2559, 0.6572, 0.2514, 0.5949, 0.2391, 0.5981, 0.2222, 0.5973, 0.2309, 0.6572, 0.3277, 0.6629, 0.3244, 0.669, 0.3232, 0.6523, 0.3331, 0.6572, 0.3277, 0.669, 0.3232, 0.5863, 0.2514, 0.5949, 0.2391, 0.5912, 0.246, 0.5863, 0.2514, 0.5981, 0.2222, 0.5949, 0.2391, 0.6462, 0.3482, 0.6486, 0.3401, 0.6523, 0.3331, 0.6462, 0.3482, 0.6523, 0.3331, 0.669, 0.3232, 0.6454, 0.3569, 0.6462, 0.3482, 0.669, 0.3232, 0.5745, 0.2559, 0.5981, 0.1592, 0.5981, 0.2222, 0.5745, 0.2559, 0.5863, 0.2514, 0.5806, 0.2547, 0.5745, 0.2559, 0.5981, 0.2222, 0.5863, 0.2514, 0.5949, 0.3401, 0.5863, 0.3277, 0.5912, 0.3331, 0.5302, 0.2559, 0.5981, 0.1592, 0.5745, 0.2559, 0.6454, 0.42, 0.669, 0.3232, 0.7133, 0.3232, 0.6454, 0.42, 0.6454, 0.3569, 0.669, 0.3232, 0.5745, 0.3232, 0.5806, 0.3244, 0.5863, 0.3277, 0.5981, 0.3569, 0.5949, 0.3401, 0.5973, 0.3482, 0.5981, 0.3569, 0.5863, 0.3277, 0.5949, 0.3401, 0.5981, 0.3569, 0.5745, 0.3232, 0.5863, 0.3277, 0.5302, 0.3232, 0.5981, 0.3569, 0.5981, 0.42, 0.5302, 0.3232, 0.5745, 0.3232, 0.5981, 0.3569, 1.0, 1.0, 0.7133, 0.3232, 1.0, 0.0, 0.6454, 0.58, 0.6454, 0.42, 0.7133, 0.3232, 0.7133, 0.6768, 0.7133, 0.3232, 1.0, 1.0, 0.7133, 0.6768, 0.6454, 0.58, 0.7133, 0.3232, 0.6297, 0.5762, 0.6138, 0.4238, 0.6297, 0.4238, 0.6297, 0.5762, 0.6297, 0.4238, 0.6454, 0.42, 0.6297, 0.5762, 0.6454, 0.42, 0.6454, 0.58, 0.6138, 0.5762, 0.6138, 0.4238, 0.6297, 0.5762, 0.6454, 0.6431, 0.6454, 0.58, 0.7133, 0.6768, 0.6454, 0.6431, 0.7133, 0.6768, 0.669, 0.6768, 0.8227, 0.899, 0.7133, 0.6768, 1.0, 1.0, 0.8227, 0.899, 0.716, 0.7218, 0.716, 0.6991, 0.8227, 0.899, 0.716, 0.6991, 0.7133, 0.6768, 0.5981, 0.58, 0.6138, 0.4238, 0.6138, 0.5762, 0.5981, 0.58, 0.5981, 0.42, 0.6138, 0.4238, 0.5981, 0.58, 0.5302, 0.3232, 0.5981, 0.42, 0.7133, 0.7441, 0.716, 0.7218, 0.8227, 0.899, 0.6486, 0.6599, 0.6462, 0.6518, 0.6454, 0.6431, 0.6523, 0.6669, 0.6486, 0.6599, 0.6454, 0.6431, 0.6523, 0.6669, 0.6454, 0.6431, 0.669, 0.6768, 0.6523, 0.6669, 0.6629, 0.6756, 0.6572, 0.6723, 0.6523, 0.6669, 0.669, 0.6768, 0.6629, 0.6756, 0.6572, 0.7486, 0.6629, 0.7453, 0.669, 0.7441, 0.5912, 0.6669, 0.5973, 0.6518, 0.5949, 0.6599, 0.5912, 0.6669, 0.5981, 0.6431, 0.5973, 0.6518, 0.8227, 1.0, 0.8227, 0.899, 1.0, 1.0, 0.5863, 0.6723, 0.5981, 0.6431, 0.5912, 0.6669, 0.6486, 0.7609, 0.6572, 0.7486, 0.669, 0.7441, 0.6486, 0.7609, 0.6523, 0.754, 0.6572, 0.7486, 0.1773, 0.101, 0.5302, 0.2559, 0.5275, 0.2782, 0.1773, 0.101, 0.5275, 0.2782, 0.5275, 0.3009, 0.1773, 0.101, 0.5275, 0.3009, 0.5302, 0.3232, 0.5806, 0.6756, 0.5981, 0.6431, 0.5863, 0.6723, 0.6462, 0.7691, 0.6486, 0.7609, 0.669, 0.7441, 0.5745, 0.6768, 0.5981, 0.6431, 0.5806, 0.6756, 0.5745, 0.6768, 0.5981, 0.58, 0.5981, 0.6431, 0.6454, 0.7778, 0.6462, 0.7691, 0.669, 0.7441, 0.5973, 0.7691, 0.5912, 0.754, 0.5949, 0.7609, 0.5973, 0.7691, 0.5863, 0.7486, 0.5912, 0.754, 0.5806, 0.7453, 0.5863, 0.7486, 0.5973, 0.7691, 0.6454, 0.8408, 0.7133, 0.7441, 0.8227, 0.899, 0.6454, 0.8408, 0.6454, 0.7778, 0.669, 0.7441, 0.6454, 0.8408, 0.669, 0.7441, 0.7133, 0.7441, 0.5302, 0.6768, 0.5302, 0.3232, 0.5981, 0.58, 0.5302, 0.6768, 0.5981, 0.58, 0.5745, 0.6768, 0.5745, 0.7441, 0.5806, 0.7453, 0.5973, 0.7691, 0.5981, 0.7778, 0.5745, 0.7441, 0.5973, 0.7691, 0.5981, 0.8408, 0.5745, 0.7441, 0.5981, 0.7778, 0.5302, 0.7441, 0.5745, 0.7441, 0.5981, 0.8408, 0.0, 0.0, 0.1773, 0.0, 0.1773, 0.101, 0.1773, 0.899, 0.5302, 0.3232, 0.5302, 0.6768, 0.1773, 0.899, 0.1773, 0.101, 0.5302, 0.3232, 0.1773, 0.899, 0.5302, 0.6768, 0.5275, 0.6991, 0.1773, 0.899, 0.5275, 0.6991, 0.5275, 0.7218, 0.1773, 0.899, 0.5275, 0.7218, 0.5302, 0.7441, 0.0, 1.0, 0.1773, 0.899, 0.1773, 1.0, 0.0, 1.0, 0.1773, 0.101, 0.1773, 0.899, 0.0, 1.0, 0.0, 0.0, 0.1773, 0.101, 0.1773, 0.101, 0.8227, 0.101, 0.6297, 0.1554, 0.6297, 0.1554, 0.8227, 0.101, 0.6454, 0.1592, 0.1773, 0.101, 0.6297, 0.1554, 0.6138, 0.1554, 0.1773, 0.101, 0.6138, 0.1554, 0.5981, 0.1592, 0.1773, 0.101, 0.5981, 0.1592, 0.5302, 0.2559, 0.8227, 0.899, 0.1773, 0.899, 0.6138, 0.8446, 0.6138, 0.8446, 0.1773, 0.899, 0.5981, 0.8408, 0.5981, 0.8408, 0.1773, 0.899, 0.5302, 0.7441, 0.8227, 0.899, 0.6138, 0.8446, 0.6297, 0.8446, 0.8227, 0.899, 0.6297, 0.8446, 0.6454, 0.8408, 0.0, 1.0, 0.1773, 0.07937, 0.0, 0.07937, 0.8227, 0.07937, 0.1773, 0.0, 0.1773, 0.07937, 0.8227, 0.07937, 0.8227, 0.0, 0.1773, 0.0, 1.0, 1.0, 1.0, 0.07937, 0.8227, 0.07937, 1.0, 1.0, 0.1773, 0.07937, 0.0, 1.0, 1.0, 1.0, 0.8227, 0.07937, 0.1773, 0.07937, 0.0, 0.0, 0.0, 1.0, 1.0, 1.0, 0.0, 0.0, 1.0, 1.0, 1.0, 0.0, 1.0, 0.0, 1.0, 1.0, 0.0, 1.0, 1.0, 0.0, 0.0, 1.0, 0.0, 0.0, 1.0, 0.0, 1.0, 1.0, 0.0, 1.0, 1.0, 0.0, 0.0, 1.0, 0.0, 0.0, 0.0, 0.0, 1.0, 0.0, 1.0, 1.0, 0.0, 0.0, 1.0, 1.0, 0.0, 1.0, 0.0, 0.0, 1.0, 1.0, 0.0, 1.0, 0.0, 0.0, 1.0, 0.0, 1.0, 1.0, 1.0, 1.0, 0.8227, 0.07937, 1.0, 0.07937, 0.1773, 0.07937, 0.8227, 0.0, 0.8227, 0.07937, 0.1773, 0.07937, 0.1773, 0.0, 0.8227, 0.0, 0.0, 1.0, 0.0, 0.07937, 0.1773, 0.07937, 0.0, 1.0, 0.8227, 0.07937, 1.0, 1.0, 0.0, 1.0, 0.1773, 0.07937, 0.8227, 0.07937, 0.0, 0.0, 0.0, 1.0, 1.0, 1.0, 0.0, 0.0, 1.0, 1.0, 1.0, 0.0, 0.0, 0.0, 0.0, 1.0, 1.0, 1.0, 0.0, 0.0, 1.0, 1.0, 1.0, 0.0, 0.0, 0.8093, 0.1027, 0.6593, 0.1027, 0.15, 0.0, 0.8093, 0.1027, 0.15, 0.0, 0.0, 0.06229, 0.8093, 0.1296, 0.6593, 0.1027, 0.6593, 0.06229, 0.8093, 0.1027, 0.6593, 0.0, 0.8093, 0.1296, 1.0, 0.06229, 0.8093, 0.06229, 1.0, 0.1296, 1.0, 0.1296, 0.6593, 0.06229, 0.8093, 0.8973, 0.15, 1.0, 0.0, 0.0, 0.0, 0.8973, 0.15, 0.0, 0.0, 0.1027, 0.15, 0.9377, 0.8093, 0.8973, 0.6593, 0.8704, 0.6593, 1.0, 0.8093, 0.8973, 0.15, 0.8973, 0.6593, 1.0, 0.8093, 1.0, 0.0, 0.8973, 0.15, 1.0, 0.8093, 0.8973, 0.6593, 0.9377, 0.8093, 0.8704, 1.0, 0.9377, 0.8093, 0.8704, 0.6593, 0.9377, 1.0, 0.9377, 0.8093, 0.8704, 1.0, 0.4474, 0.7619, 0.0, 0.7619, 0.0, 1.0, 0.5526, 0.7619, 0.4474, 0.0, 0.4474, 0.7619, 0.5526, 0.7619, 0.5526, 0.0, 0.4474, 0.0, 1.0, 1.0, 1.0, 0.7619, 0.5526, 0.7619, 1.0, 1.0, 0.4474, 0.7619, 0.0, 1.0, 1.0, 1.0, 0.5526, 0.7619, 0.4474, 0.7619, 0.7923, 0.5518, 1.0, 1.0, 0.0, 1.0, 0.7923, 0.5518, 0.0, 1.0, 0.0, 0.0, 0.7923, 0.0, 0.7923, 0.5518, 0.0, 0.0, 0.0, 0.0, 0.0, 1.0, 0.07692, 0.8151, 0.07692, 0.0, 0.0, 0.0, 0.07692, 0.8151, 1.0, 1.0, 0.9231, 0.8151, 0.07692, 0.8151, 1.0, 1.0, 0.07692, 0.8151, 0.0, 1.0, 1.0, 0.0, 0.9231, 0.0, 0.9231, 0.8151, 1.0, 0.0, 0.9231, 0.8151, 1.0, 1.0, 1.0, 1.0, 1.0, 0.8736, 0.7649, 0.3142, 0.0, 0.0, 0.7649, 0.3142, 0.7649, 0.0, 0.0, 1.0, 0.7649, 0.3142, 0.0, 0.0, 0.0, 1.0, 1.0, 1.0, 0.7649, 0.3142, 0.0, 0.7412, 1.0, 1.0, 0.0, 1.0, 0.0, 0.7412, 1.0, 0.7412, 1.0, 1.0, 0.0, 0.5, 1.0, 0.5, 1.0, 0.7412, 0.0, 0.5, 1.0, 0.7412, 0.0, 0.7412, 0.0, 0.2929, 1.0, 0.2929, 1.0, 0.5, 0.0, 0.2929, 1.0, 0.134, 1.0, 0.2929, 0.0, 0.2929, 1.0, 0.5, 0.0, 0.5, 0.0, 0.134, 1.0, 0.134, 0.0, 0.2929, 0.0, 0.03407, 1.0, 0.03407, 1.0, 0.134, 0.0, 0.03407, 1.0, 0.0, 1.0, 0.03407, 0.0, 0.03407, 1.0, 0.134, 0.0, 0.134, 0.0, 0.0, 1.0, 0.0, 0.0, 0.03407, 0.2553, 0.7701, 0.0, 1.0, 0.0, 0.0, 0.2553, 1.0, 0.0, 1.0, 0.2553, 0.7701, 0.7447, 0.7701, 0.0, 0.0, 1.0, 0.0, 0.7447, 0.7701, 0.2553, 0.7701, 0.0, 0.0, 1.0, 1.0, 0.7447, 1.0, 0.7447, 0.7701, 1.0, 1.0, 0.7447, 0.7701, 1.0, 0.0, 0.0, 1.0, 1.0, 0.0, 1.0, 1.0, 0.0, 1.0, 0.0, 0.0, 1.0, 0.0, 0.09465, 0.0, 1.0, 1.0, 1.0, 0.0, 0.0, 0.7059, 0.09465, 0.0, 0.0, 0.0, 0.05144, 1.0, 1.0, 1.0, 0.09465, 0.0, 0.05144, 1.0, 0.09465, 0.0, 0.0, 0.7059, 0.006892, 0.8529, 0.0, 0.7059, 0.001753, 0.782, 0.02572, 0.9606, 0.03813, 0.99, 0.05144, 1.0, 0.02572, 0.9606, 0.05144, 1.0, 0.0, 0.7059, 0.01507, 0.9139, 0.0, 0.7059, 0.006892, 0.8529, 0.01507, 0.9139, 0.02572, 0.9606, 0.0, 0.7059, 1.0, 0.0, 0.0, 0.03407, 0.0, 0.0, 1.0, 0.03407, 0.0, 0.134, 0.0, 0.03407, 1.0, 0.03407, 0.0, 0.03407, 1.0, 0.0, 1.0, 0.134, 0.0, 0.2929, 0.0, 0.134, 1.0, 0.134, 0.0, 0.134, 1.0, 0.03407, 1.0, 0.2929, 0.0, 0.5, 0.0, 0.2929, 1.0, 0.2929, 0.0, 0.2929, 1.0, 0.134, 1.0, 0.5, 0.0, 0.7412, 0.0, 0.5, 1.0, 0.5, 0.0, 0.5, 1.0, 0.2929, 1.0, 0.7412, 0.0, 0.7412, 1.0, 0.5, 1.0, 1.0, 0.0, 1.0, 0.0, 0.7412, 1.0, 1.0, 0.0, 0.7412, 1.0, 0.7412, 1.0, 0.03407, 0.0, 0.0, 1.0, 0.0, 1.0, 0.03407, 0.0, 0.03407, 0.0, 0.0, 1.0, 0.03407, 0.0, 0.134, 0.0, 0.03407, 1.0, 0.134, 0.0, 0.2929, 0.0, 0.134, 1.0, 0.134, 0.0, 0.134, 1.0, 0.03407, 1.0, 0.2929, 0.0, 0.5, 0.0, 0.2929, 1.0, 0.2929, 0.0, 0.2929, 1.0, 0.134, 1.0, 0.5, 0.0, 0.7412, 0.0, 0.5, 1.0, 0.5, 0.0, 0.5, 1.0, 0.2929, 1.0, 0.7412, 0.0, 1.0, 0.0, 0.7412, 1.0, 0.7412, 0.0, 0.7412, 1.0, 0.5, 1.0, 1.0, 0.0, 1.0, 1.0, 0.7412, 0.0, 0.7059, 0.0, 0.0, 0.09465, 0.0, 0.01507, 0.9139, 0.006892, 0.8529, 0.001753, 0.782, 0.05144, 1.0, 0.001753, 0.782, 0.0, 0.7059, 0.05144, 1.0, 0.02572, 0.9606, 0.01507, 0.9139, 0.05144, 1.0, 0.03813, 0.99, 0.02572, 0.9606, 0.05144, 1.0, 0.0, 0.7059, 0.09465, 0.0, 0.05144, 1.0, 0.01507, 0.9139, 0.001753, 0.782, 1.0, 1.0, 0.09465, 0.0, 1.0, 0.0, 1.0, 1.0, 0.05144, 1.0, 0.09465, 0.0, 0.7679, 0.7614, 0.0, 1.0, 0.0, 0.7614, 1.0, 1.0, 0.7814, 0.759, 0.7941, 0.7522, 1.0, 1.0, 0.7679, 0.7614, 0.7814, 0.759, 1.0, 1.0, 0.0, 1.0, 0.7679, 0.7614, 0.8049, 0.7414, 1.0, 1.0, 0.7941, 0.7522, 0.8132, 0.7273, 1.0, 1.0, 0.8049, 0.7414, 0.8185, 0.7108, 1.0, 1.0, 0.8132, 0.7273, 0.8202, 0.6932, 1.0, 1.0, 0.8185, 0.7108, 0.7679, 0.2386, 0.0, 0.2386, 0.0, 0.0, 1.0, 0.0, 0.8202, 0.6932, 0.8202, 0.3068, 1.0, 0.0, 0.7814, 0.241, 0.7679, 0.2386, 1.0, 0.0, 0.7941, 0.2478, 0.7814, 0.241, 1.0, 0.0, 0.8049, 0.2586, 0.7941, 0.2478, 1.0, 0.0, 0.8132, 0.2727, 0.8049, 0.2586, 1.0, 0.0, 0.8185, 0.2892, 0.8132, 0.2727, 1.0, 0.0, 0.8202, 0.3068, 0.8185, 0.2892, 1.0, 0.0, 0.7679, 0.2386, 0.0, 0.0, 1.0, 0.0, 1.0, 1.0, 0.8202, 0.6932, 0.1977, 0.1036, 0.1977, 0.0, 0.0, 0.0, 0.0, 1.0, 0.1977, 0.1036, 0.0, 0.0, 0.2386, 1.0, 0.1977, 0.1036, 0.0, 1.0, 1.0, 0.0, 0.8023, 0.0, 0.8023, 0.1036, 0.7614, 1.0, 0.8023, 0.1036, 0.1977, 0.1036, 0.7614, 1.0, 0.1977, 0.1036, 0.2386, 1.0, 1.0, 1.0, 0.8023, 0.1036, 0.7614, 1.0, 1.0, 1.0, 1.0, 0.0, 0.8023, 0.1036, 0.7923, 0.5518, 0.7923, 0.0, 0.0, 0.0, 0.7923, 0.5518, 0.0, 0.0, 0.0, 1.0, 1.0, 1.0, 0.7923, 0.5518, 0.0, 1.0, 0.2433, 0.536, 0.0, 1.0, 0.0, 0.0, 0.2433, 0.536, 0.2433, 0.9279, 0.0, 1.0, 1.0, 0.9279, 1.0, 1.0, 0.2433, 0.9279, 1.0, 0.0, 1.0, 0.536, 0.2433, 0.536, 1.0, 0.0, 0.2433, 0.536, 0.0, 0.0, 1.0, 1.0, 0.0, 1.0, 0.2433, 0.9279, 1.0, 1.0, 1.0, 0.0, 0.0, 0.0, 1.0, 1.0, 0.0, 0.0, 0.0, 1.0, 0.2833, 0.4703, 0.0, 0.0, 0.0, 0.4703, 0.0, 1.0, 0.2833, 0.5297, 0.0, 0.5297, 1.0, 0.0, 0.0, 0.0, 0.2833, 0.4703, 1.0, 1.0, 0.2833, 0.4703, 0.2833, 0.5297, 1.0, 1.0, 1.0, 0.0, 0.2833, 0.4703, 1.0, 1.0, 0.2833, 0.5297, 0.0, 1.0, 1.0, 0.0, 1.0, 1.0, 0.0, 1.0, 1.0, 0.0, 0.0, 1.0, 0.0, 0.0, 0.2433, 0.464, 0.0, 1.0, 0.0, 0.0, 0.2433, 0.07207, 0.2433, 0.464, 0.0, 0.0, 1.0, 1.0, 0.0, 1.0, 0.2433, 0.464, 1.0, 0.464, 1.0, 1.0, 0.2433, 0.464, 1.0, 0.0, 1.0, 0.07207, 0.2433, 0.07207, 0.0, 0.0, 1.0, 0.0, 0.2433, 0.07207, 1.0, 1.0, 1.0, 0.0, 0.0, 0.0, 1.0, 1.0, 0.0, 0.0, 0.0, 1.0, 1.0, 1.0, 1.0, 0.0, 0.0, 0.0, 1.0, 1.0, 0.0, 0.0, 0.0, 1.0, 1.0, 0.0, 1.0, 1.0, 0.0, 1.0, 1.0, 0.0, 0.0, 1.0, 0.0, 0.0, 0.2833, 0.3242, 0.2833, 0.0, 0.0, 0.0, 0.2833, 0.3242, 0.0, 0.0, 0.0, 1.0, 1.0, 1.0, 1.0, 0.5982, 0.9, 0.3242, 1.0, 1.0, 0.9, 0.3242, 0.2833, 0.3242, 1.0, 1.0, 0.2833, 0.3242, 0.0, 1.0, 1.0, 1.0, 0.0, 1.0, 0.0, 0.0, 1.0, 1.0, 0.0, 0.0, 1.0, 0.0, 0.2833, 0.3242, 0.0, 1.0, 0.0, 0.0, 0.2833, 0.0, 0.2833, 0.3242, 0.0, 0.0, 1.0, 1.0, 0.0, 1.0, 0.2833, 0.3242, 0.9, 0.3242, 1.0, 0.5982, 1.0, 1.0, 0.9, 0.3242, 1.0, 1.0, 0.2833, 0.3242, 1.0, 1.0, 0.0, 1.0, 0.0, 0.0, 1.0, 1.0, 0.0, 0.0, 1.0, 0.0, 1.0, 1.0, 0.0, 0.0, 0.0, 0.0, 1.0, 1.0, 0.0, 0.0, 1.0, 1.0, 0.357, 0.645, 0.0, 0.0, 0.0, 1.0, 0.357, 0.645, 0.357, 0.355, 0.0, 0.0, 1.0, 0.0, 0.357, 0.355, 0.643, 0.355, 1.0, 0.0, 0.0, 0.0, 0.357, 0.355, 0.643, 0.645, 1.0, 0.0, 0.643, 0.355, 0.643, 0.645, 0.357, 0.645, 0.0, 1.0, 1.0, 1.0, 0.643, 0.645, 0.0, 1.0, 1.0, 1.0, 1.0, 0.0, 0.643, 0.645, 0.0, 0.0, 1.0, 1.0, 1.0, 0.0, 0.0, 1.0, 1.0, 1.0, 0.0, 0.0, 1.0, 0.4179, 1.0, 1.0, 0.8732, 1.0, 1.0, 0.4179, 0.8732, 1.0, 0.8732, 0.4179, 0.8133, 0.0, 0.0, 0.2838, 0.0, 0.0, 0.8133, 0.0, 0.8133, 0.2838, 0.0, 0.2838, 0.9936, 0.3097, 0.8732, 0.4179, 0.8711, 0.3832, 0.9936, 0.3097, 0.8711, 0.3832, 0.8652, 0.3508, 0.9936, 0.3097, 1.0, 0.4179, 0.8732, 0.4179, 0.8616, 0.01424, 0.8288, 0.2884, 0.8133, 0.2838, 0.8616, 0.01424, 0.8133, 0.2838, 0.8133, 0.0, 0.975, 0.2089, 0.9936, 0.3097, 0.8652, 0.3508, 0.9066, 0.05598, 0.8432, 0.3018, 0.8288, 0.2884, 0.9066, 0.05598, 0.8288, 0.2884, 0.8616, 0.01424, 0.9453, 0.1224, 0.8652, 0.3508, 0.8556, 0.3231, 0.9453, 0.1224, 0.8556, 0.3231, 0.8432, 0.3018, 0.9453, 0.1224, 0.8432, 0.3018, 0.9066, 0.05598, 0.9453, 0.1224, 0.975, 0.2089, 0.8652, 0.3508, 0.7638, 1.0, 0.0, 0.0, 1.0, 0.0, 0.7638, 1.0, 0.2362, 1.0, 0.0, 0.0, 1.0, 0.0, 0.0, 0.0, 0.0, 1.0, 1.0, 0.0, 0.0, 1.0, 1.0, 1.0, 0.0, 0.0, 1.0, 0.0, 0.7638, 1.0, 0.0, 0.0, 0.7638, 1.0, 0.2362, 1.0, 1.0, 1.0, 0.0, 0.0, 0.0, 1.0, 1.0, 1.0, 1.0, 0.0, 0.0, 0.0, 1.0, 1.0, 0.0, 0.0, 0.0, 1.0, 1.0, 1.0, 1.0, 0.0, 0.0, 0.0, 0.657, 0.4088, 1.0, 0.0, 0.7639, 0.4088, 0.7639, 0.5912, 0.7639, 0.4088, 1.0, 0.0, 1.0, 1.0, 0.7639, 0.5912, 1.0, 0.0, 0.657, 0.5912, 0.7639, 0.5912, 1.0, 1.0, 0.0, 0.0, 0.657, 0.4088, 0.343, 0.4088, 0.0, 0.0, 1.0, 0.0, 0.657, 0.4088, 0.2361, 0.4088, 0.0, 0.0, 0.343, 0.4088, 0.343, 0.5912, 0.657, 0.4088, 0.657, 0.5912, 0.343, 0.5912, 0.343, 0.4088, 0.657, 0.4088, 0.2361, 0.5912, 0.0, 0.0, 0.2361, 0.4088, 0.0, 1.0, 0.2361, 0.5912, 0.343, 0.5912, 0.0, 1.0, 0.657, 0.5912, 1.0, 1.0, 0.0, 1.0, 0.343, 0.5912, 0.657, 0.5912, 0.0, 1.0, 0.0, 0.0, 0.2361, 0.5912, 0.4385, 0.06229, 1.0, 0.06229, 1.0, 0.0, 0.0, 0.0, 0.4309, 0.06372, 0.4385, 0.06229, 0.0, 0.0, 0.4238, 0.06793, 0.4309, 0.06372, 0.0, 0.0, 0.4176, 0.07462, 0.4238, 0.06793, 0.0, 0.0, 0.4129, 0.08333, 0.4176, 0.07462, 0.0, 0.0, 0.41, 0.09348, 0.4129, 0.08333, 0.0, 0.0, 0.409, 0.1044, 0.41, 0.09348, 0.4385, 0.9377, 1.0, 1.0, 1.0, 0.9377, 0.0, 1.0, 0.41, 0.9065, 0.409, 0.8956, 0.0, 1.0, 0.4129, 0.9167, 0.41, 0.9065, 0.0, 1.0, 0.4176, 0.9254, 0.4129, 0.9167, 0.0, 1.0, 0.4238, 0.9321, 0.4176, 0.9254, 0.0, 1.0, 0.4309, 0.9363, 0.4238, 0.9321, 0.0, 1.0, 0.4385, 0.9377, 0.4309, 0.9363, 0.0, 1.0, 0.409, 0.8956, 0.409, 0.1044, 0.0, 1.0, 0.409, 0.1044, 0.0, 0.0, 1.0, 1.0, 0.4385, 0.9377, 0.0, 1.0, 0.0, 0.0, 0.4385, 0.06229, 1.0, 0.0, 1.0, 1.0, 0.7649, 0.3142, 1.0, 0.8736, 0.0, 0.0, 0.7649, 0.0, 0.7649, 0.3142, 0.0, 1.0, 0.0, 0.0, 0.7649, 0.3142, 0.0, 1.0, 0.7649, 0.3142, 1.0, 1.0, 1.0, 0.2588, 0.0, 0.0, 1.0, 0.0, 1.0, 0.2588, 0.0, 0.2588, 0.0, 0.0, 1.0, 0.2588, 0.0, 0.5, 0.0, 0.2588, 1.0, 0.5, 0.0, 0.5, 1.0, 0.2588, 1.0, 0.7071, 0.0, 0.7071, 0.0, 0.5, 1.0, 0.7071, 0.0, 0.5, 1.0, 0.5, 1.0, 0.866, 0.0, 0.866, 0.0, 0.7071, 1.0, 0.866, 0.0, 0.7071, 1.0, 0.7071, 1.0, 0.9659, 0.0, 0.9659, 0.0, 0.866, 1.0, 0.9659, 0.0, 1.0, 0.0, 0.9659, 1.0, 0.9659, 0.0, 0.866, 1.0, 0.866, 1.0, 1.0, 0.0, 1.0, 1.0, 0.9659, 0.0, 0.569, 0.03563, 0.9853, 0.04808, 1.0, 0.0, 0.569, 0.02404, 0.9423, 0.03563, 0.9853, 0.0, 0.569, 0.01408, 0.8738, 0.02404, 0.9423, 0.0, 0.569, 0.006441, 0.7845, 0.01408, 0.8738, 0.0, 0.569, 0.001638, 0.6805, 0.006441, 0.7845, 0.0, 0.0, 0.0, 0.569, 0.04808, 1.0, 0.976, 0.9423, 0.9519, 1.0, 0.9644, 0.9853, 0.9859, 0.8738, 0.9519, 1.0, 0.976, 0.9423, 0.9984, 0.6805, 0.9859, 0.8738, 0.9936, 0.7845, 0.9984, 0.6805, 0.9519, 1.0, 0.9859, 0.8738, 1.0, 0.569, 0.9519, 1.0, 0.9984, 0.6805, 1.0, 0.0, 0.04808, 1.0, 0.9519, 1.0, 1.0, 0.0, 0.0, 0.0, 0.04808, 1.0, 1.0, 0.0, 0.9519, 1.0, 1.0, 0.569, 0.0, 0.2588, 1.0, 0.0, 0.0, 0.0, 0.0, 0.2588, 1.0, 0.2588, 1.0, 0.0, 0.0, 0.5, 1.0, 0.7071, 1.0, 0.5, 0.0, 0.5, 1.0, 0.5, 1.0, 0.2588, 0.0, 0.5, 1.0, 0.2588, 0.0, 0.2588, 0.0, 0.7071, 1.0, 0.7071, 0.0, 0.5, 0.0, 0.866, 1.0, 0.866, 1.0, 0.7071, 0.0, 0.866, 1.0, 0.7071, 0.0, 0.7071, 0.0, 0.9659, 1.0, 1.0, 1.0, 0.9659, 0.0, 0.9659, 1.0, 0.9659, 1.0, 0.866, 0.0, 0.9659, 1.0, 0.866, 0.0, 0.866, 0.0, 1.0, 1.0, 1.0, 0.0, 0.9659, 0.03407, 0.0, 0.0, 0.0, 0.03407, 0.2588, 1.0, 0.9659, 0.7412, 0.9659, 1.0, 1.0, 1.0, 0.0, 0.7412, 0.0, 1.0, 0.2588, 0.0567, 0.3013, 0.03407, 0.2588, 0.134, 0.5, 0.0567, 0.3013, 0.03407, 0.0, 0.03407, 0.2588, 0.1176, 0.2403, 0.2929, 0.0, 0.134, 0.0, 0.1176, 0.2403, 0.134, 0.0, 0.03407, 0.0, 0.1176, 0.2403, 0.03407, 0.0, 0.0567, 0.3013, 0.2252, 0.5536, 0.134, 0.5, 0.2929, 0.7071, 0.2252, 0.5536, 0.0567, 0.3013, 0.134, 0.5, 0.2252, 0.5536, 0.1176, 0.2403, 0.0567, 0.3013, 0.4208, 0.8004, 0.2929, 0.7071, 0.5, 0.866, 0.4208, 0.8004, 0.2252, 0.5536, 0.2929, 0.7071, 0.3244, 0.4544, 0.1176, 0.2403, 0.2252, 0.5536, 0.3244, 0.4544, 0.2929, 0.0, 0.1176, 0.2403, 0.4883, 0.7329, 1.0, 0.866, 1.0, 0.7071, 0.4883, 0.7329, 0.2252, 0.5536, 0.4208, 0.8004, 0.4883, 0.7329, 0.3244, 0.4544, 0.2252, 0.5536, 0.4789, 0.2999, 0.7412, 0.0, 0.5, 0.0, 0.4789, 0.2999, 0.5, 0.0, 0.2929, 0.0, 0.4789, 0.2999, 0.2929, 0.0, 0.3244, 0.4544, 0.7218, 0.9202, 1.0, 0.9659, 1.0, 0.866, 0.7218, 0.9202, 0.5, 0.866, 0.7412, 0.9659, 0.7218, 0.9202, 0.4883, 0.7329, 0.4208, 0.8004, 0.7218, 0.9202, 0.7412, 0.9659, 1.0, 0.9659, 0.7218, 0.9202, 1.0, 0.866, 0.4883, 0.7329, 0.7218, 0.9202, 0.4208, 0.8004, 0.5, 0.866, 0.6168, 0.6045, 1.0, 0.7071, 1.0, 0.5, 0.6168, 0.6045, 0.4789, 0.2999, 0.3244, 0.4544, 0.6168, 0.6045, 0.3244, 0.4544, 0.4883, 0.7329, 0.6168, 0.6045, 0.4883, 0.7329, 1.0, 0.7071, 0.7935, 0.4277, 1.0, 0.5, 1.0, 0.2588, 0.7935, 0.4277, 0.6168, 0.6045, 1.0, 0.5, 0.7935, 0.4277, 0.7412, 0.0, 0.4789, 0.2999, 0.7935, 0.4277, 1.0, 0.2588, 0.7412, 0.0, 0.7935, 0.4277, 0.4789, 0.2999, 0.6168, 0.6045, 0.7424, 0.2553, 0.0, 0.0, 0.0, 0.2553, 1.0, 0.0, 0.7424, 0.2553, 0.7549, 0.2575, 1.0, 0.0, 0.7549, 0.2575, 0.7665, 0.2639, 1.0, 0.0, 0.7665, 0.2639, 0.7765, 0.274, 1.0, 0.0, 0.0, 0.0, 0.7424, 0.2553, 0.7842, 0.2872, 1.0, 0.0, 0.7765, 0.274, 0.789, 0.3026, 1.0, 0.0, 0.7842, 0.2872, 0.7907, 0.3191, 1.0, 0.0, 0.789, 0.3026, 0.7424, 0.7447, 0.0, 0.7447, 0.0, 1.0, 1.0, 1.0, 0.7907, 0.6809, 0.789, 0.6974, 1.0, 1.0, 0.789, 0.6974, 0.7842, 0.7128, 1.0, 1.0, 0.7842, 0.7128, 0.7765, 0.726, 1.0, 1.0, 0.7765, 0.726, 0.7665, 0.7361, 1.0, 1.0, 0.7665, 0.7361, 0.7549, 0.7425, 1.0, 1.0, 0.7549, 0.7425, 0.7424, 0.7447, 1.0, 1.0, 0.7907, 0.3191, 0.7907, 0.6809, 1.0, 1.0, 1.0, 0.0, 0.7907, 0.3191, 1.0, 1.0, 0.7424, 0.7447, 0.0, 1.0, 1.0, 0.2588, 1.0, 0.0, 0.0, 0.0, 1.0, 0.2588, 0.0, 0.0, 0.0, 0.2588, 1.0, 0.5, 0.0, 0.2588, 0.0, 0.5, 1.0, 0.5, 1.0, 0.2588, 0.0, 0.2588, 1.0, 0.7071, 0.0, 0.5, 0.0, 0.7071, 1.0, 0.7071, 1.0, 0.5, 0.0, 0.5, 1.0, 0.866, 0.0, 0.7071, 0.0, 0.866, 1.0, 0.866, 1.0, 0.7071, 0.0, 0.7071, 1.0, 0.9659, 0.0, 0.866, 0.0, 0.9659, 1.0, 0.9659, 1.0, 0.866, 0.0, 0.866, 1.0, 1.0, 0.0, 0.9659, 0.0, 1.0, 1.0, 1.0, 1.0, 0.9659, 0.0, 0.9659, 1.0, 1.0, 0.0, 1.0, 0.0, 0.0, 1.0, 1.0, 0.0, 0.0, 1.0, 0.0, 1.0, 0.9659, 1.0, 1.0, 0.0, 1.0, 1.0, 0.9659, 0.0, 1.0, 0.0, 0.9659, 1.0, 0.866, 0.0, 0.9659, 0.0, 0.866, 1.0, 0.866, 1.0, 0.9659, 0.0, 0.9659, 1.0, 0.7071, 0.0, 0.866, 0.0, 0.7071, 1.0, 0.7071, 1.0, 0.866, 0.0, 0.866, 1.0, 0.5, 0.0, 0.7071, 0.0, 0.5, 1.0, 0.5, 1.0, 0.7071, 0.0, 0.7071, 1.0, 0.2588, 0.0, 0.5, 0.0, 0.2588, 1.0, 0.2588, 1.0, 0.5, 0.0, 0.5, 1.0, 0.0, 0.0, 0.2588, 0.0, 0.0, 1.0, 0.0, 1.0, 0.2588, 0.0, 0.2588, 1.0, 0.9659, 1.0, 1.0, 0.7412, 0.9659, 0.03407, 0.0, 0.03407, 0.2588, 0.0, 0.0, 1.0, 0.0, 1.0, 0.2588, 0.7412, 0.0, 0.6987, 0.9433, 0.7412, 0.9659, 0.5, 0.866, 0.6987, 0.9433, 1.0, 0.9659, 0.7412, 0.9659, 0.7597, 0.8824, 1.0, 0.7071, 1.0, 0.866, 0.7597, 0.8824, 1.0, 0.866, 1.0, 0.9659, 0.7597, 0.8824, 1.0, 0.9659, 0.6987, 0.9433, 0.4464, 0.7748, 0.5, 0.866, 0.2929, 0.7071, 0.4464, 0.7748, 0.6987, 0.9433, 0.5, 0.866, 0.4464, 0.7748, 0.7597, 0.8824, 0.6987, 0.9433, 0.1996, 0.5792, 0.2929, 0.7071, 0.134, 0.5, 0.1996, 0.5792, 0.4464, 0.7748, 0.2929, 0.7071, 0.5456, 0.6756, 0.7597, 0.8824, 0.4464, 0.7748, 0.5456, 0.6756, 1.0, 0.7071, 0.7597, 0.8824, 0.2671, 0.5117, 0.134, 0.0, 0.2929, 0.0, 0.2671, 0.5117, 0.4464, 0.7748, 0.1996, 0.5792, 0.2671, 0.5117, 0.5456, 0.6756, 0.4464, 0.7748, 0.7001, 0.5211, 1.0, 0.2588, 1.0, 0.5, 0.7001, 0.5211, 1.0, 0.5, 1.0, 0.7071, 0.7001, 0.5211, 1.0, 0.7071, 0.5456, 0.6756, 0.07978, 0.2782, 0.03407, 0.0, 0.134, 0.0, 0.07978, 0.2782, 0.134, 0.5, 0.03407, 0.2588, 0.07978, 0.2782, 0.2671, 0.5117, 0.1996, 0.5792, 0.07978, 0.2782, 0.03407, 0.2588, 0.03407, 0.0, 0.07978, 0.2782, 0.134, 0.0, 0.2671, 0.5117, 0.07978, 0.2782, 0.1996, 0.5792, 0.134, 0.5, 0.3955, 0.3832, 0.2929, 0.0, 0.5, 0.0, 0.3955, 0.3832, 0.7001, 0.5211, 0.5456, 0.6756, 0.3955, 0.3832, 0.5456, 0.6756, 0.2671, 0.5117, 0.3955, 0.3832, 0.2671, 0.5117, 0.2929, 0.0, 0.5723, 0.2065, 0.5, 0.0, 0.7412, 0.0, 0.5723, 0.2065, 0.3955, 0.3832, 0.5, 0.0, 0.5723, 0.2065, 1.0, 0.2588, 0.7001, 0.5211, 0.5723, 0.2065, 0.7412, 0.0, 1.0, 0.2588, 0.5723, 0.2065, 0.7001, 0.5211, 0.3955, 0.3832, 1.0, 0.7412, 0.0, 0.7412, 0.0, 1.0, 1.0, 0.7412, 0.0, 1.0, 1.0, 1.0, 1.0, 0.5, 0.0, 0.5, 0.0, 0.7412, 1.0, 0.5, 0.0, 0.7412, 1.0, 0.7412, 1.0, 0.2929, 0.0, 0.134, 0.0, 0.2929, 1.0, 0.2929, 0.0, 0.2929, 0.0, 0.5, 1.0, 0.2929, 0.0, 0.5, 1.0, 0.5, 1.0, 0.134, 0.0, 0.134, 1.0, 0.2929, 1.0, 0.03407, 0.0, 0.03407, 0.0, 0.134, 1.0, 0.03407, 0.0, 0.134, 1.0, 0.134, 1.0, 0.0, 0.0, 0.0, 0.0, 0.03407, 1.0, 0.0, 0.0, 0.03407, 1.0, 0.03407, 0.0, 1.0, 0.0, 0.0, 1.0, 0.0, 0.0, 1.0, 1.0, 0.0, 1.0, 1.0, 1.0, 0.4179, 0.8732, 1.0, 1.0, 1.0, 1.0, 0.4179, 0.8732, 0.4179, 0.8732, 1.0, 0.8133, 0.0, 0.0, 0.2838, 0.8133, 0.2838, 0.8133, 0.0, 0.0, 0.0, 0.0, 0.2838, 0.9936, 0.3097, 0.8711, 0.3832, 0.8732, 0.4179, 0.9936, 0.3097, 0.8652, 0.3508, 0.8711, 0.3832, 0.9936, 0.3097, 0.8732, 0.4179, 1.0, 0.4179, 0.8616, 0.01424, 0.8133, 0.2838, 0.8288, 0.2884, 0.8616, 0.01424, 0.8133, 0.0, 0.8133, 0.2838, 0.975, 0.2089, 0.8652, 0.3508, 0.9936, 0.3097, 0.9066, 0.05598, 0.8432, 0.3018, 0.8556, 0.3231, 0.9066, 0.05598, 0.8288, 0.2884, 0.8432, 0.3018, 0.9066, 0.05598, 0.8616, 0.01424, 0.8288, 0.2884, 0.9453, 0.1224, 0.8556, 0.3231, 0.8652, 0.3508, 0.9453, 0.1224, 0.8652, 0.3508, 0.975, 0.2089, 0.9453, 0.1224, 0.9066, 0.05598, 0.8556, 0.3231, 0.2362, 1.0, 1.0, 0.0, 0.0, 0.0, 0.2362, 1.0, 0.7638, 1.0, 1.0, 0.0, 0.2362, 1.0, 0.7638, 1.0, 1.0, 0.0, 0.2362, 1.0, 1.0, 0.0, 0.0, 0.0, 0.0, 1.0, 0.0, 0.0, 1.0, 0.0, 0.0, 1.0, 1.0, 0.0, 1.0, 1.0, 0.0, 1.0, 0.0, 0.0, 1.0, 0.0, 0.0, 1.0, 1.0, 0.0, 1.0, 1.0, 1.0, 0.2588, 0.0, 0.0, 0.0, 0.2588, 1.0, 0.2588, 1.0, 0.0, 0.0, 0.0, 1.0, 0.5, 0.0, 0.2588, 0.0, 0.5, 1.0, 0.5, 1.0, 0.2588, 0.0, 0.2588, 1.0, 0.7071, 0.0, 0.5, 0.0, 0.7071, 1.0, 0.7071, 1.0, 0.5, 0.0, 0.5, 1.0, 0.866, 0.0, 0.7071, 0.0, 0.866, 1.0, 0.866, 1.0, 0.7071, 0.0, 0.7071, 1.0, 0.9659, 0.0, 0.866, 0.0, 0.9659, 1.0, 0.9659, 1.0, 0.866, 0.0, 0.866, 1.0, 1.0, 0.0, 0.9659, 0.0, 1.0, 1.0, 1.0, 1.0, 0.9659, 0.0, 0.9659, 0.0, 1.0, 1.0, 0.0, 1.0, 1.0, 0.0, 1.0, 0.0, 0.0, 1.0, 0.0, 0.0, 1.0, 0.7638, 0.0, 0.2362, 0.0, 0.0, 1.0, 1.0, 1.0, 0.7638, 0.0, 0.2362, 0.0, 1.0, 1.0, 0.0, 1.0, 0.2362, 0.0, 0.7638, 0.0, 1.0, 1.0, 0.2362, 0.0, 1.0, 1.0, 0.0, 1.0, 0.2362, 0.0, 0.7638, 0.0, 1.0, 1.0, 0.7638, 0.0, 0.0, 1.0, 1.0, 1.0, 0.7638, 0.0, 0.2362, 0.0, 0.0, 1.0, 1.0, 0.0, 0.0, 1.0, 1.0, 1.0, 1.0, 0.0, 0.0, 0.0, 0.0, 1.0, 1.0, 1.0, 1.0, 0.0, 0.0, 0.0, 1.0, 1.0, 0.0, 0.0, 0.0, 1.0, 0.2588, 0.03407, 0.0, 0.0, 0.0, 0.0, 0.2588, 0.03407, 0.2588, 0.03407, 0.0, 0.0, 0.5, 0.134, 0.5, 0.134, 0.2588, 0.03407, 0.5, 0.134, 0.2588, 0.03407, 0.2588, 0.03407, 0.7071, 0.2929, 0.7071, 0.2929, 0.5, 0.134, 0.7071, 0.2929, 0.5, 0.134, 0.5, 0.134, 0.866, 0.5, 0.866, 0.5, 0.7071, 0.2929, 0.866, 0.5, 0.7071, 0.2929, 0.7071, 0.2929, 0.9659, 0.7412, 0.9659, 0.7412, 0.866, 0.5, 0.9659, 0.7412, 0.866, 0.5, 0.866, 0.5, 1.0, 1.0, 1.0, 1.0, 0.9659, 0.7412, 1.0, 1.0, 0.9659, 0.7412, 0.9659, 0.7412, 1.0, 0.4179, 1.0, 1.0, 0.8732, 1.0, 1.0, 0.4179, 0.8732, 1.0, 0.8732, 0.4179, 0.8133, 0.0, 0.0, 0.2838, 0.0, 0.0, 0.8133, 0.0, 0.8133, 0.2838, 0.0, 0.2838, 0.9936, 0.3097, 0.8732, 0.4179, 0.8711, 0.3832, 0.9936, 0.3097, 0.8711, 0.3832, 0.8652, 0.3508, 0.9936, 0.3097, 1.0, 0.4179, 0.8732, 0.4179, 0.8616, 0.01424, 0.8288, 0.2884, 0.8133, 0.2838, 0.8616, 0.01424, 0.8133, 0.2838, 0.8133, 0.0, 0.975, 0.2089, 0.9936, 0.3097, 0.8652, 0.3508, 0.9066, 0.05598, 0.8432, 0.3018, 0.8288, 0.2884, 0.9066, 0.05598, 0.8288, 0.2884, 0.8616, 0.01424, 0.9453, 0.1224, 0.8652, 0.3508, 0.8556, 0.3231, 0.9453, 0.1224, 0.8556, 0.3231, 0.8432, 0.3018, 0.9453, 0.1224, 0.8432, 0.3018, 0.9066, 0.05598, 0.9453, 0.1224, 0.975, 0.2089, 0.8652, 0.3508, 0.0, 0.0, 1.0, 1.0, 1.0, 0.0, 0.0, 1.0, 1.0, 1.0, 0.0, 0.0, 0.7638, 0.0, 0.0, 1.0, 1.0, 1.0, 0.7638, 0.0, 0.2362, 0.0, 0.0, 1.0, 0.0, 1.0, 0.7638, 0.0, 0.2362, 0.0, 0.0, 1.0, 1.0, 1.0, 0.7638, 0.0, 0.0, 1.0, 1.0, 0.0, 1.0, 1.0, 0.0, 1.0, 0.0, 0.0, 1.0, 0.0, 1.0, 0.2588, 0.0, 0.0, 0.0, 0.2588, 1.0, 0.2588, 1.0, 0.0, 0.0, 0.0, 1.0, 0.5, 0.0, 0.2588, 0.0, 0.5, 1.0, 0.5, 1.0, 0.2588, 0.0, 0.2588, 1.0, 0.7071, 0.0, 0.5, 0.0, 0.7071, 1.0, 0.7071, 1.0, 0.5, 0.0, 0.5, 1.0, 0.866, 0.0, 0.7071, 0.0, 0.866, 1.0, 0.866, 1.0, 0.7071, 0.0, 0.7071, 1.0, 0.9659, 0.0, 0.866, 0.0, 0.9659, 1.0, 0.9659, 1.0, 0.866, 0.0, 0.866, 1.0, 1.0, 0.0, 0.9659, 0.0, 1.0, 1.0, 1.0, 1.0, 0.9659, 0.0, 0.9659, 0.0, 1.0, 0.0, 0.0, 1.0, 0.0, 0.0, 1.0, 1.0, 0.0, 1.0, 1.0, 0.0, 1.0, 0.0, 0.0, 1.0, 0.0, 0.0, 1.0, 1.0, 0.0, 1.0, 1.0, 1.0, 0.4179, 0.8732, 1.0, 1.0, 1.0, 1.0, 0.4179, 0.8732, 0.4179, 0.8732, 1.0, 0.8133, 0.0, 0.0, 0.2838, 0.8133, 0.2838, 0.8133, 0.0, 0.0, 0.0, 0.0, 0.2838, 0.9936, 0.3097, 0.8711, 0.3832, 0.8732, 0.4179, 0.9936, 0.3097, 0.8652, 0.3508, 0.8711, 0.3832, 0.9936, 0.3097, 0.8732, 0.4179, 1.0, 0.4179, 0.8616, 0.01424, 0.8133, 0.2838, 0.8288, 0.2884, 0.8616, 0.01424, 0.8133, 0.0, 0.8133, 0.2838, 0.975, 0.2089, 0.8652, 0.3508, 0.9936, 0.3097, 0.9066, 0.05598, 0.8432, 0.3018, 0.8556, 0.3231, 0.9066, 0.05598, 0.8288, 0.2884, 0.8432, 0.3018, 0.9066, 0.05598, 0.8616, 0.01424, 0.8288, 0.2884, 0.9453, 0.1224, 0.8556, 0.3231, 0.8652, 0.3508, 0.9453, 0.1224, 0.8652, 0.3508, 0.975, 0.2089, 0.9453, 0.1224, 0.9066, 0.05598, 0.8556, 0.3231, 0.0, 1.0, 0.0, 0.0, 1.0, 0.0, 0.0, 1.0, 1.0, 0.0, 1.0, 1.0, 0.2362, 0.0, 1.0, 1.0, 0.0, 1.0, 0.2362, 0.0, 0.7638, 0.0, 1.0, 1.0, 0.2362, 0.0, 1.0, 1.0, 0.0, 1.0, 0.2362, 0.0, 0.7638, 0.0, 1.0, 1.0, 1.0, 0.0, 0.0, 1.0, 1.0, 1.0, 1.0, 0.0, 0.0, 0.0, 0.0, 1.0, 1.0, 1.0, 1.0, 0.0, 0.0, 0.0, 1.0, 1.0, 0.0, 0.0, 0.0, 1.0, 0.2588, 0.03407, 0.0, 0.0, 0.0, 0.0, 0.2588, 0.03407, 0.2588, 0.03407, 0.0, 0.0, 0.5, 0.134, 0.5, 0.134, 0.2588, 0.03407, 0.5, 0.134, 0.2588, 0.03407, 0.2588, 0.03407, 0.7071, 0.2929, 0.7071, 0.2929, 0.5, 0.134, 0.7071, 0.2929, 0.5, 0.134, 0.5, 0.134, 0.866, 0.5, 0.866, 0.5, 0.7071, 0.2929, 0.866, 0.5, 0.7071, 0.2929, 0.7071, 0.2929, 0.9659, 0.7412, 0.9659, 0.7412, 0.866, 0.5, 0.9659, 0.7412, 0.866, 0.5, 0.866, 0.5, 1.0, 1.0, 1.0, 1.0, 0.9659, 0.7412, 1.0, 1.0, 0.9659, 0.7412, 0.9659, 0.7412, 1.0, 1.0, 0.0, 0.0, 0.0, 1.0, 1.0, 1.0, 1.0, 0.0, 0.0, 0.0, 1.0, 1.0, 0.0, 0.0, 0.0, 1.0, 1.0, 1.0, 1.0, 0.0, 0.0, 0.0, 0.0, 0.0, 0.7638, 1.0, 0.2362, 1.0, 0.0, 0.0, 1.0, 0.0, 0.7638, 1.0, 0.7638, 1.0, 0.0, 0.0, 1.0, 0.0, 0.7638, 1.0, 0.2362, 1.0, 0.0, 0.0, 0.2362, 1.0, 1.0, 0.0, 0.0, 0.0, 0.2362, 1.0, 0.7638, 1.0, 1.0, 0.0, 1.0, 0.0, 0.0, 0.0, 0.0, 1.0, 1.0, 0.0, 0.0, 1.0, 1.0, 1.0, 0.2362, 1.0, 1.0, 0.0, 0.0, 0.0, 0.2362, 1.0, 0.7638, 1.0, 1.0, 0.0, 0.357, 0.645, 0.0, 0.0, 0.0, 1.0, 0.357, 0.645, 0.357, 0.355, 0.0, 0.0, 1.0, 0.0, 0.357, 0.355, 0.643, 0.355, 1.0, 0.0, 0.0, 0.0, 0.357, 0.355, 1.0, 1.0, 0.643, 0.645, 0.357, 0.645, 1.0, 1.0, 0.643, 0.355, 0.643, 0.645, 1.0, 1.0, 0.357, 0.645, 0.0, 1.0, 1.0, 1.0, 1.0, 0.0, 0.643, 0.355, 0.25, 1.0, 1.0, 0.0, 1.0, 1.0, 3.175e-07, 0.0, 0.25, 1.0, 0.0, 0.5832, 3.175e-07, 0.0, 1.0, 0.0, 0.25, 1.0, 1.333e-06, 1.0, 0.3309, 1.905e-06, 0.0, 6.35e-07, 0.3317, 1.0, 0.3309, 1.905e-06, 1.333e-06, 1.0, 0.6683, 1.0, 0.6691, 1.905e-06, 0.3309, 1.905e-06, 0.6683, 1.0, 0.3309, 1.905e-06, 0.3317, 1.0, 1.0, 1.0, 1.0, 0.0, 0.6691, 1.905e-06, 1.0, 1.0, 0.6691, 1.905e-06, 0.6683, 1.0, 0.1906, 0.3453, 3.733e-07, 0.4477, 0.02166, 0.3453, 0.3453, 0.1906, 0.3453, 0.02166, 0.4477, 0.0, 0.5523, 3.733e-07, 0.3453, 0.1906, 0.4477, 0.0, 0.1906, 0.6547, 0.1906, 0.3453, 0.2307, 0.34, 0.1906, 0.6547, 0.0, 0.5523, 3.733e-07, 0.4477, 0.1906, 0.6547, 0.02166, 0.6547, 0.0, 0.5523, 0.1906, 0.6547, 3.733e-07, 0.4477, 0.1906, 0.3453, 0.6547, 0.1906, 0.5523, 3.733e-07, 0.6547, 0.02166, 0.6547, 0.1906, 0.3453, 0.1906, 0.5523, 3.733e-07, 0.66, 0.2307, 0.34, 0.2307, 0.3453, 0.1906, 0.66, 0.2307, 0.3453, 0.1906, 0.6547, 0.1906, 0.2307, 0.66, 0.1906, 0.6547, 0.2307, 0.34, 0.268, 0.6754, 0.268, 0.3246, 0.3, 0.3, 0.268, 0.6754, 0.2307, 0.34, 0.268, 0.3246, 0.268, 0.6754, 0.2307, 0.66, 0.2307, 0.34, 0.6754, 0.268, 0.3246, 0.268, 0.34, 0.2307, 0.6754, 0.268, 0.34, 0.2307, 0.66, 0.2307, 0.3, 0.7, 0.268, 0.6754, 0.3, 0.3, 0.7, 0.3, 0.3, 0.3, 0.3246, 0.268, 0.7, 0.3, 0.3246, 0.268, 0.6754, 0.268, 0.7, 0.7, 0.3, 0.3, 0.7, 0.3, 0.7, 0.7, 0.3, 0.7, 0.3, 0.3, 0.732, 0.6754, 0.7, 0.7, 0.7, 0.3, 0.732, 0.6754, 0.7, 0.3, 0.732, 0.3246, 0.6754, 0.732, 0.3246, 0.732, 0.3, 0.7, 0.6754, 0.732, 0.3, 0.7, 0.7, 0.7, 0.66, 0.7693, 0.34, 0.7693, 0.3246, 0.732, 0.66, 0.7693, 0.3453, 0.8094, 0.34, 0.7693, 0.66, 0.7693, 0.3246, 0.732, 0.6754, 0.732, 0.7693, 0.66, 0.732, 0.6754, 0.732, 0.3246, 0.7693, 0.66, 0.732, 0.3246, 0.7693, 0.34, 1.0, 0.4477, 0.8094, 0.3453, 0.9783, 0.3453, 0.4477, 1.0, 0.3453, 0.9783, 0.3453, 0.8094, 0.8094, 0.6547, 0.7693, 0.66, 0.7693, 0.34, 0.8094, 0.6547, 0.7693, 0.34, 0.8094, 0.3453, 0.6547, 0.8094, 0.4477, 1.0, 0.3453, 0.8094, 0.6547, 0.8094, 0.3453, 0.8094, 0.66, 0.7693, 1.0, 0.5523, 0.8094, 0.6547, 0.8094, 0.3453, 1.0, 0.5523, 0.8094, 0.3453, 1.0, 0.4477, 0.5523, 1.0, 0.4477, 1.0, 0.6547, 0.8094, 0.6547, 0.9783, 0.5523, 1.0, 0.6547, 0.8094, 0.9783, 0.6547, 0.8094, 0.6547, 1.0, 0.5523, 0.3453, 0.1906, 0.3453, 0.02166, 0.4477, 0.0, 0.1906, 0.3453, 3.733e-07, 0.4477, 0.02166, 0.3453, 0.5523, 3.733e-07, 0.3453, 0.1906, 0.4477, 0.0, 0.6547, 0.1906, 0.5523, 3.733e-07, 0.6547, 0.02166, 0.6547, 0.1906, 0.3453, 0.1906, 0.5523, 3.733e-07, 0.1906, 0.6547, 0.0, 0.5523, 3.733e-07, 0.4477, 0.1906, 0.6547, 0.02166, 0.6547, 0.0, 0.5523, 0.1906, 0.6547, 3.733e-07, 0.4477, 0.1906, 0.3453, 0.2307, 0.66, 0.1906, 0.3453, 0.2307, 0.34, 0.2307, 0.66, 0.1906, 0.6547, 0.1906, 0.3453, 0.66, 0.2307, 0.34, 0.2307, 0.3453, 0.1906, 0.66, 0.2307, 0.3453, 0.1906, 0.6547, 0.1906, 0.6754, 0.268, 0.3246, 0.268, 0.34, 0.2307, 0.6754, 0.268, 0.34, 0.2307, 0.66, 0.2307, 0.268, 0.6754, 0.2307, 0.34, 0.268, 0.3246, 0.268, 0.6754, 0.2307, 0.66, 0.2307, 0.34, 0.7, 0.3, 0.3, 0.3, 0.3246, 0.268, 0.7, 0.3, 0.3246, 0.268, 0.6754, 0.268, 0.3, 0.7, 0.268, 0.3246, 0.3, 0.3, 0.3, 0.7, 0.268, 0.6754, 0.268, 0.3246, 0.7, 0.7, 0.3, 0.3, 0.7, 0.3, 0.7, 0.7, 0.3, 0.7, 0.3, 0.3, 0.732, 0.6754, 0.7, 0.3, 0.732, 0.3246, 0.732, 0.6754, 0.7, 0.7, 0.7, 0.3, 0.6754, 0.732, 0.3246, 0.732, 0.3, 0.7, 0.6754, 0.732, 0.34, 0.7693, 0.3246, 0.732, 0.6754, 0.732, 0.3, 0.7, 0.7, 0.7, 0.7693, 0.66, 0.732, 0.6754, 0.732, 0.3246, 0.7693, 0.66, 0.732, 0.3246, 0.7693, 0.34, 0.66, 0.7693, 0.3453, 0.8094, 0.34, 0.7693, 0.66, 0.7693, 0.34, 0.7693, 0.6754, 0.732, 1.0, 0.4477, 0.8094, 0.3453, 0.9783, 0.3453, 0.4477, 1.0, 0.3453, 0.9783, 0.3453, 0.8094, 0.8094, 0.6547, 0.7693, 0.34, 0.8094, 0.3453, 0.8094, 0.6547, 0.7693, 0.66, 0.7693, 0.34, 0.6547, 0.8094, 0.3453, 0.8094, 0.66, 0.7693, 0.6547, 0.8094, 0.4477, 1.0, 0.3453, 0.8094, 1.0, 0.5523, 0.8094, 0.6547, 0.8094, 0.3453, 1.0, 0.5523, 0.8094, 0.3453, 1.0, 0.4477, 0.5523, 1.0, 0.4477, 1.0, 0.6547, 0.8094, 0.9783, 0.6547, 0.8094, 0.6547, 1.0, 0.5523, 0.6547, 0.9783, 0.5523, 1.0, 0.6547, 0.8094, 1.0, 1.0, 0.6691, 1.905e-06, 1.0, 6.35e-07, 0.6683, 1.0, 0.6691, 1.905e-06, 1.0, 1.0, 0.3317, 1.0, 0.3309, 1.905e-06, 0.6691, 1.905e-06, 0.3317, 1.0, 0.6691, 1.905e-06, 0.6683, 1.0, 1.333e-06, 1.0, 0.0, 0.0, 0.3309, 1.905e-06, 1.333e-06, 1.0, 0.3309, 1.905e-06, 0.3317, 1.0, 0.25, 2.712e-07, 1.0, 1.0, 1.0, 0.0, 3.175e-07, 1.0, 0.25, 2.712e-07, 0.0, 0.4168, 3.175e-07, 1.0, 1.0, 1.0, 0.25, 2.712e-07, 0.0, 0.7412, 1.0, 1.0, 1.0, 0.7412, 0.0, 0.7412, 1.0, 0.7412, 1.0, 0.5, 0.0, 0.7412, 0.0, 1.0, 1.0, 1.0, 0.0, 0.5, 0.0, 0.7412, 1.0, 0.5, 0.0, 0.2929, 1.0, 0.5, 1.0, 0.2929, 0.0, 0.2929, 1.0, 0.2929, 1.0, 0.134, 0.0, 0.2929, 0.0, 0.5, 1.0, 0.5, 0.0, 0.134, 0.0, 0.2929, 1.0, 0.134, 0.0, 0.03407, 1.0, 0.134, 1.0, 0.03407, 0.0, 0.03407, 0.0, 0.134, 1.0, 0.134, 0.0, 0.0, 1.0, 0.03407, 1.0, 0.0, 0.0, 0.0, 0.0, 0.03407, 1.0, 0.03407, 0.25, 1.0, 1.0, 1.0, 1.0, 0.0, 4.762e-07, 0.0, 0.25, 1.0, 1.0, 0.0, 0.0, 0.5832, 0.25, 1.0, 4.762e-07, 0.0, 1.0, 1.0, 0.6691, 1.905e-06, 1.0, 6.35e-07, 0.6683, 1.0, 0.6691, 1.905e-06, 1.0, 1.0, 0.3317, 1.0, 0.3309, 1.905e-06, 0.6691, 1.905e-06, 0.3317, 1.0, 0.6691, 1.905e-06, 0.6683, 1.0, 1.333e-06, 1.0, 0.0, 0.0, 0.3309, 1.905e-06, 1.333e-06, 1.0, 0.3309, 1.905e-06, 0.3317, 1.0, 0.25, 1.0, 1.0, 0.0, 1.0, 1.0, 3.175e-07, 0.0, 0.25, 1.0, 0.0, 0.5832, 3.175e-07, 0.0, 1.0, 0.0, 0.25, 1.0, 0.0, 0.7412, 1.0, 1.0, 1.0, 0.7412, 0.0, 0.7412, 1.0, 0.7412, 1.0, 0.5, 0.0, 0.7412, 0.0, 1.0, 1.0, 1.0, 0.0, 0.5, 0.0, 0.7412, 1.0, 0.5, 0.0, 0.2929, 1.0, 0.5, 1.0, 0.2929, 0.0, 0.2929, 0.0, 0.5, 1.0, 0.5, 0.0, 0.134, 1.0, 0.2929, 1.0, 0.134, 0.0, 0.134, 0.0, 0.2929, 1.0, 0.2929, 0.0, 0.03407, 1.0, 0.134, 1.0, 0.03407, 0.0, 0.03407, 0.0, 0.134, 1.0, 0.134, 0.0, 0.0, 1.0, 0.03407, 1.0, 0.0, 0.0, 0.0, 0.0, 0.03407, 1.0, 0.03407, 0.25, 1.0, 1.0, 1.0, 1.0, 0.0, 4.762e-07, 0.0, 0.25, 1.0, 1.0, 0.0, 0.0, 0.5832, 0.25, 1.0, 4.762e-07, 0.0, 1.333e-06, 1.0, 0.3309, 1.905e-06, 0.0, 6.35e-07, 0.3317, 1.0, 0.3309, 1.905e-06, 1.333e-06, 1.0, 0.6683, 1.0, 0.6691, 1.905e-06, 0.3309, 1.905e-06, 0.6683, 1.0, 0.3309, 1.905e-06, 0.3317, 1.0, 1.0, 1.0, 1.0, 0.0, 0.6691, 1.905e-06, 1.0, 1.0, 0.6691, 1.905e-06, 0.6683, 1.0, 0.25, 1.0, 1.0, 0.0, 1.0, 1.0, 3.175e-07, 0.0, 0.25, 1.0, 0.0, 0.5832, 3.175e-07, 0.0, 1.0, 0.0, 0.25, 1.0, 0.0, 0.03407, 1.0, 0.0, 1.0, 0.03407, 0.0, 0.03407, 0.0, 0.0, 1.0, 0.0, 0.0, 0.134, 1.0, 0.03407, 1.0, 0.134, 0.0, 0.134, 0.0, 0.03407, 1.0, 0.03407, 0.0, 0.2929, 1.0, 0.134, 1.0, 0.2929, 0.0, 0.2929, 0.0, 0.134, 1.0, 0.134, 0.0, 0.5, 1.0, 0.2929, 1.0, 0.5, 0.0, 0.5, 0.0, 0.2929, 1.0, 0.2929, 0.0, 0.7412, 1.0, 0.5, 1.0, 0.7412, 0.0, 0.7412, 0.0, 0.5, 1.0, 0.5, 0.0, 1.0, 1.0, 0.7412, 1.0, 1.0, 0.0, 1.0, 0.0, 0.7412, 1.0, 0.7412, 0.25, 3.39e-07, 1.0, 0.0, 1.0, 1.0, 4.762e-07, 1.0, 0.25, 3.39e-07, 1.0, 1.0, 0.0, 0.4168, 0.25, 3.39e-07, 4.762e-07, 1.0, 1.397e-06, 1.0, 0.3309, 1.905e-06, 0.0, 6.35e-07, 0.3317, 1.0, 0.3309, 1.905e-06, 1.397e-06, 1.0, 0.6683, 1.0, 0.6691, 1.905e-06, 0.3309, 1.905e-06, 0.6683, 1.0, 0.3309, 1.905e-06, 0.3317, 1.0, 1.0, 1.0, 1.0, 0.0, 0.6691, 1.905e-06, 1.0, 1.0, 0.6691, 1.905e-06, 0.6683, 1.0, 0.25, 2.712e-07, 1.0, 1.0, 1.0, 0.0, 3.175e-07, 1.0, 0.25, 2.712e-07, 0.0, 0.4168, 3.175e-07, 1.0, 1.0, 1.0, 0.25, 2.712e-07, 0.0, 0.9659, 1.0, 1.0, 1.0, 0.9659, 0.0, 0.9659, 0.0, 1.0, 1.0, 1.0, 0.0, 0.866, 1.0, 0.9659, 1.0, 0.866, 0.0, 0.866, 0.0, 0.9659, 1.0, 0.9659, 0.0, 0.7071, 1.0, 0.866, 1.0, 0.7071, 0.0, 0.7071, 0.0, 0.866, 1.0, 0.866, 0.0, 0.5, 1.0, 0.7071, 1.0, 0.5, 0.0, 0.5, 0.0, 0.7071, 1.0, 0.7071, 0.0, 0.2588, 1.0, 0.5, 1.0, 0.2588, 0.0, 0.2588, 0.0, 0.5, 1.0, 0.5, 0.0, 0.0, 1.0, 0.2588, 1.0, 0.0, 0.0, 0.0, 0.0, 0.2588, 1.0, 0.2588, 0.25, 3.39e-07, 1.0, 0.0, 1.0, 1.0, 4.762e-07, 1.0, 0.25, 3.39e-07, 1.0, 1.0, 0.0, 0.4168, 0.25, 3.39e-07, 4.762e-07, 1.0, 1.058e-06, 6.35e-08, 1.0, 0.3317, 1.0, 0.0, 0.0, 0.3317, 1.0, 0.6683, 1.0, 0.3317, 0.0, 0.3317, 1.0, 0.3317, 1.058e-06, 6.35e-08, 0.0, 0.6683, 1.0, 1.0, 1.0, 0.6683, 0.0, 0.6683, 1.0, 0.6683, 0.0, 0.3317, 1.058e-06, 1.0, 1.0, 1.0, 0.0, 0.6683, 1.058e-06, 1.0, 1.0, 0.6683, 1.0, 1.0, 0.0, 0.6683, 1.0, 0.3317, 1.0, 0.6683, 0.0, 0.6683, 1.0, 0.6683, 1.058e-06, 1.0, 0.0, 0.3317, 1.0, 5.969e-06, 1.0, 0.3317, 0.0, 0.3317, 1.0, 0.3317, 0.0, 0.6683, 1.058e-06, 0.0, 1.0, 5.969e-06, 0.0, 0.3317, 1.058e-06, 1.0, 1.0, 0.6683, 1.0, 1.0, 0.0, 0.6683, 1.0, 0.3317, 1.0, 0.6683, 0.0, 0.6683, 1.0, 0.6683, 1.058e-06, 1.0, 0.0, 0.3317, 1.0, 6.032e-06, 1.0, 0.3317, 0.0, 0.3317, 1.0, 0.3317, 0.0, 0.6683, 1.058e-06, 0.0, 1.0, 6.032e-06, 0.0, 0.3317, 1.058e-06, 1.27e-07, 1.0, 0.3317, 1.0, 0.0, 0.0, 0.3317, 1.0, 0.6683, 1.0, 0.3317, 0.0, 0.3317, 1.0, 0.3317, 1.058e-06, 1.27e-07, 0.0, 0.6683, 1.0, 1.0, 1.0, 0.6683, 0.0, 0.6683, 1.0, 0.6683, 0.0, 0.3317, 1.058e-06, 1.0, 1.0, 1.0, 0.0, 0.6683, 0.25, 1.0, 1.0, 1.0, 1.0, 0.0, 4.762e-07, 0.0, 0.25, 1.0, 1.0, 0.0, 0.0, 0.5832, 0.25, 1.0, 4.762e-07, 0.0, 1.058e-06, 1.0, 1.0, 0.6683, 1.0, 1.0, 0.0, 0.6683, 1.0, 0.3317, 1.0, 0.6683, 0.0, 0.6683, 1.0, 0.6683, 1.058e-06, 1.0, 0.0, 0.3317, 1.0, 6.032e-06, 1.0, 0.3317, 0.0, 0.3317, 1.0, 0.3317, 0.0, 0.6683, 1.058e-06, 0.0, 1.0, 6.032e-06, 0.0, 0.3317, 0.0, 0.7412, 1.0, 1.0, 1.0, 0.7412, 0.0, 0.7412, 0.0, 1.0, 1.0, 1.0, 0.0, 0.5, 1.0, 0.7412, 1.0, 0.5, 0.0, 0.5, 0.0, 0.7412, 1.0, 0.7412, 0.0, 0.2929, 1.0, 0.5, 1.0, 0.2929, 0.0, 0.2929, 1.0, 0.2929, 1.0, 0.134, 0.0, 0.2929, 0.0, 0.5, 1.0, 0.5, 0.0, 0.134, 1.0, 0.134, 1.0, 0.03407, 0.0, 0.134, 0.0, 0.2929, 1.0, 0.134, 0.0, 0.03407, 1.0, 0.03407, 1.0, 0.0, 0.0, 0.03407, 0.0, 0.134, 1.0, 0.03407, 0.0, 0.0, 0.0, 0.03407, 1.0, 0.0, 0.25, 1.0, 1.0, 0.0, 1.0, 1.0, 3.175e-07, 0.0, 0.25, 1.0, 0.0, 0.5832, 3.175e-07, 0.0, 1.0, 0.0, 0.25, 1.0, 1.0, 1.0, 0.6691, 1.905e-06, 1.0, 6.35e-07, 0.6683, 1.0, 0.6691, 1.905e-06, 1.0, 1.0, 0.3317, 1.0, 0.3309, 1.905e-06, 0.6691, 1.905e-06, 0.3317, 1.0, 0.6691, 1.905e-06, 0.6683, 1.0, 1.333e-06, 1.0, 0.0, 0.0, 0.3309, 1.905e-06, 1.333e-06, 1.0, 0.3309, 1.905e-06, 0.3317, 1.0, 1.058e-06, 1.27e-07, 1.0, 0.3317, 1.0, 0.0, 0.0, 0.3317, 1.0, 0.6683, 1.0, 0.3317, 0.0, 0.3317, 1.0, 0.3317, 1.058e-06, 1.27e-07, 0.0, 0.6683, 1.0, 1.0, 1.0, 0.6683, 0.0, 0.6683, 1.0, 0.6683, 0.0, 0.3317, 1.058e-06, 1.0, 1.0, 1.0, 0.0, 0.6683, 0.25, 1.0, 1.0, 1.0, 1.0, 0.0, 4.762e-07, 0.0, 0.25, 1.0, 1.0, 0.0, 0.0, 0.5832, 0.25, 1.0, 4.762e-07, 0.0, 0.0, 0.7412, 1.0, 1.0, 1.0, 0.7412, 0.0, 0.7412, 1.0, 0.7412, 1.0, 0.5, 0.0, 0.7412, 0.0, 1.0, 1.0, 1.0, 0.0, 0.5, 0.0, 0.7412, 1.0, 0.5, 0.0, 0.2929, 1.0, 0.5, 1.0, 0.2929, 0.0, 0.2929, 1.0, 0.2929, 1.0, 0.134, 0.0, 0.2929, 0.0, 0.5, 1.0, 0.5, 0.0, 0.134, 0.0, 0.2929, 1.0, 0.134, 0.0, 0.03407, 1.0, 0.134, 1.0, 0.03407, 0.0, 0.03407, 0.0, 0.134, 1.0, 0.134, 0.0, 0.0, 1.0, 0.03407, 1.0, 0.0, 0.0, 0.0, 0.0, 0.03407, 1.0, 0.03407, 0.25, 2.712e-07, 1.0, 1.0, 1.0, 0.0, 3.175e-07, 1.0, 0.25, 2.712e-07, 0.0, 0.4168, 3.175e-07, 1.0, 1.0, 1.0, 0.25, 2.712e-07, 1.0, 1.0, 0.6691, 1.905e-06, 1.0, 6.35e-07, 0.6683, 1.0, 0.6691, 1.905e-06, 1.0, 1.0, 0.3317, 1.0, 0.3309, 1.905e-06, 0.6691, 1.905e-06, 0.3317, 1.0, 0.6691, 1.905e-06, 0.6683, 1.0, 1.333e-06, 1.0, 0.0, 0.0, 0.3309, 1.905e-06, 1.333e-06, 1.0, 0.3309, 1.905e-06, 0.3317, 1.0, 1.058e-06, 6.35e-08, 1.0, 0.3317, 1.0, 0.0, 0.0, 0.3317, 1.0, 0.6683, 1.0, 0.3317, 0.0, 0.3317, 1.0, 0.3317, 1.058e-06, 6.35e-08, 0.0, 0.6683, 1.0, 1.0, 1.0, 0.6683, 0.0, 0.6683, 1.0, 0.6683, 0.0, 0.3317, 1.058e-06, 1.0, 1.0, 1.0, 0.0, 0.6683, 0.25, 3.39e-07, 1.0, 0.0, 1.0, 1.0, 4.762e-07, 1.0, 0.25, 3.39e-07, 1.0, 1.0, 0.0, 0.4168, 0.25, 3.39e-07, 4.762e-07, 1.0, 0.0, 0.9659, 1.0, 1.0, 1.0, 0.9659, 0.0, 0.9659, 0.0, 1.0, 1.0, 1.0, 0.0, 0.866, 1.0, 0.9659, 1.0, 0.866, 0.0, 0.866, 0.0, 0.9659, 1.0, 0.9659, 0.0, 0.7071, 1.0, 0.866, 1.0, 0.7071, 0.0, 0.7071, 0.0, 0.866, 1.0, 0.866, 0.0, 0.5, 1.0, 0.7071, 1.0, 0.5, 0.0, 0.5, 0.0, 0.7071, 1.0, 0.7071, 0.0, 0.2588, 1.0, 0.5, 1.0, 0.2588, 0.0, 0.2588, 0.0, 0.5, 1.0, 0.5, 0.0, 0.0, 1.0, 0.2588, 1.0, 0.0, 0.0, 0.0, 0.0, 0.2588, 1.0, 0.2588, 0.25, 2.712e-07, 1.0, 1.0, 1.0, 0.0, 3.175e-07, 1.0, 0.25, 2.712e-07, 0.0, 0.4168, 3.175e-07, 1.0, 1.0, 1.0, 0.25, 2.712e-07, 1.397e-06, 1.0, 0.3309, 1.905e-06, 0.0, 6.35e-07, 0.3317, 1.0, 0.3309, 1.905e-06, 1.397e-06, 1.0, 0.6683, 1.0, 0.6691, 1.905e-06, 0.3309, 1.905e-06, 0.6683, 1.0, 0.3309, 1.905e-06, 0.3317, 1.0, 1.0, 1.0, 1.0, 0.0, 0.6691, 1.905e-06, 1.0, 1.0, 0.6691, 1.905e-06, 0.6683, 1.0, 1.058e-06, 1.0, 1.0, 0.6683, 1.0, 1.0, 0.0, 0.6683, 1.0, 0.3317, 1.0, 0.6683, 0.0, 0.6683, 1.0, 0.6683, 1.058e-06, 1.0, 0.0, 0.3317, 1.0, 5.969e-06, 1.0, 0.3317, 0.0, 0.3317, 1.0, 0.3317, 0.0, 0.6683, 1.058e-06, 0.0, 1.0, 5.969e-06, 0.0, 0.3317, 0.25, 3.39e-07, 1.0, 0.0, 1.0, 1.0, 4.762e-07, 1.0, 0.25, 3.39e-07, 1.0, 1.0, 0.0, 0.4168, 0.25, 3.39e-07, 4.762e-07, 1.0, 0.0, 0.03407, 1.0, 0.0, 1.0, 0.03407, 0.0, 0.03407, 0.0, 0.0, 1.0, 0.0, 0.0, 0.134, 1.0, 0.03407, 1.0, 0.134, 0.0, 0.134, 0.0, 0.03407, 1.0, 0.03407, 0.0, 0.2929, 1.0, 0.134, 1.0, 0.2929, 0.0, 0.2929, 0.0, 0.134, 1.0, 0.134, 0.0, 0.5, 1.0, 0.2929, 1.0, 0.5, 0.0, 0.5, 0.0, 0.2929, 1.0, 0.2929, 0.0, 0.7412, 1.0, 0.5, 1.0, 0.7412, 0.0, 0.7412, 0.0, 0.5, 1.0, 0.5, 0.0, 1.0, 1.0, 0.7412, 1.0, 1.0, 0.0, 1.0, 0.0, 0.7412, 1.0, 0.7412])
me_shape_9_indexedfaceset_001.materials.append(mat_shape_1)
me_shape_9_indexedfaceset_001.update()

# ---- objects
ob_shape_9_indexedfaceset = bpy.data.objects.new('SHAPE_9_IndexedFaceSet', me_shape_9_indexedfaceset_001)

# ---- transforms, parenting, visibility, modifiers, constraints
ob_shape_9_indexedfaceset.location = (1.192e-07, 0.0, -2.384e-07)
ob_shape_9_indexedfaceset.rotation_euler = (1.571, 0.0, -0.0)
ob_shape_9_indexedfaceset.scale = (2.54, 2.54, 2.54)
_m = ob_shape_9_indexedfaceset.modifiers.new('Bevel', 'BEVEL')
_m.segments = 3
_m = ob_shape_9_indexedfaceset.modifiers.new('Auto Smooth', 'NODES')
_m.node_group = ng_auto_smooth
_gi = [s.identifier for s in ng_auto_smooth.interface.items_tree if s.item_type == 'SOCKET' and s.in_out == 'INPUT']
_m[_gi[1]] = 0.5236  # Angle

# ---- collection membership
col_collection.objects.link(ob_shape_9_indexedfaceset)

# ---- scene / render settings (as saved in the file)
scene.frame_start = 1; scene.frame_end = 250; scene.frame_set(1)
scene.render.engine = 'BLENDER_EEVEE_NEXT'
scene.cycles.sampling_pattern = 'TABULATED_SOBOL'
scene.cycles.use_light_tree = False
scene.view_settings.view_transform = 'Filmic'
bpy.context.view_layer.update()

# ---- added for rendering (the .blend has no active camera and no usable light): camera, sun
cam_auto = bpy.data.cameras.new('AutoCamera')
cam_auto.lens = 50.0
cam_auto.sensor_width = 36.0
cam_auto.clip_end = 1000.0
ob_auto_camera = bpy.data.objects.new('AutoCamera', cam_auto)
scene.collection.objects.link(ob_auto_camera)
ob_auto_camera.location = (14.2296, -24.3368, 14.0637)
ob_auto_camera.rotation_euler = (1.09748, -7.21219e-08, 0.694738)
scene.camera = ob_auto_camera
light_auto_sun = bpy.data.lights.new('AutoSun', 'SUN')
light_auto_sun.energy = 3.0
light_auto_sun.angle = 0.0523599
ob_auto_sun = bpy.data.objects.new('AutoSun', light_auto_sun)
scene.collection.objects.link(ob_auto_sun)
ob_auto_sun.rotation_euler = (0.872665, 0.174533, 0.523599)
bpy.context.view_layer.update()

